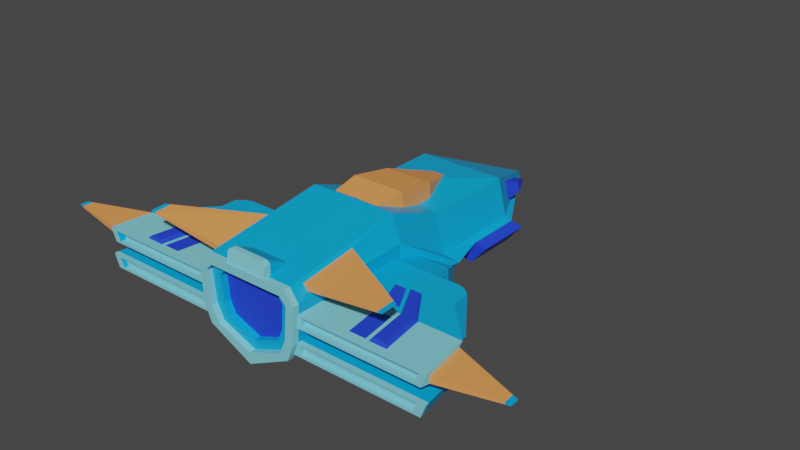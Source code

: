 # Source: Boss2.blend  (saved by Blender 2.81.16; exported with 4.5.12 LTS)
import bpy
from mathutils import Matrix  # noqa: F401  (used for matrix-valued properties, if any)

bpy.ops.wm.read_factory_settings(use_empty=True)
scene = bpy.context.scene
scene.name = 'Scene'

# ---- collections
col_collection = bpy.data.collections.new('Collection'); scene.collection.children.link(col_collection)

# ---- materials (node trees are filled in below, after node groups)
mat_material = bpy.data.materials.new('Material')
mat_material.alpha_threshold = 0.0
mat_material.line_color = (0.0, 0.0, 0.0, 1.0)
mat_material_001 = bpy.data.materials.new('Material.001')
mat_material_002 = bpy.data.materials.new('Material.002')
mat_material_003 = bpy.data.materials.new('Material.003')

# ---- material node trees
mat_material.use_nodes = True; mat_material.node_tree.nodes.clear()
_N = mat_material.node_tree.nodes; _L = mat_material.node_tree.links
n0 = _N.new('ShaderNodeOutputMaterial'); n0.name = 'Material Output'; n0.location = (300, 300)
n1 = _N.new('ShaderNodeBsdfPrincipled'); n1.name = 'Principled BSDF'; n1.location = (10, 300)
n1.distribution = 'GGX'
n1.subsurface_method = 'BURLEY'
n1.inputs[0].default_value = (0.001518, 0.4125, 0.8388, 1.0)
n1.inputs[2].default_value = 0.4
n1.inputs[3].default_value = 1.45
n1.inputs[27].default_value = (0.0, 0.0, 0.0, 1.0)
n1.inputs[28].default_value = 1.0
_L.new(n1.outputs[0], n0.inputs[0])
n0.is_active_output = True
mat_material_001.use_nodes = True; mat_material_001.node_tree.nodes.clear()
_N = mat_material_001.node_tree.nodes; _L = mat_material_001.node_tree.links
n0 = _N.new('ShaderNodeOutputMaterial'); n0.name = 'Material Output'; n0.location = (300, 300)
n1 = _N.new('ShaderNodeBsdfPrincipled'); n1.name = 'Principled BSDF'; n1.location = (10, 300)
n1.distribution = 'GGX'
n1.subsurface_method = 'BURLEY'
n1.inputs[0].default_value = (0.9473, 0.3467, 0.09531, 1.0)
n1.inputs[3].default_value = 1.45
n1.inputs[27].default_value = (0.0, 0.0, 0.0, 1.0)
n1.inputs[28].default_value = 1.0
_L.new(n1.outputs[0], n0.inputs[0])
n0.is_active_output = True
mat_material_002.use_nodes = True; mat_material_002.node_tree.nodes.clear()
_N = mat_material_002.node_tree.nodes; _L = mat_material_002.node_tree.links
n0 = _N.new('ShaderNodeOutputMaterial'); n0.name = 'Material Output'; n0.location = (300, 300)
n1 = _N.new('ShaderNodeBsdfPrincipled'); n1.name = 'Principled BSDF'; n1.location = (10, 300)
n1.distribution = 'GGX'
n1.subsurface_method = 'BURLEY'
n1.inputs[0].default_value = (0.2281, 0.6891, 0.8, 1.0)
n1.inputs[3].default_value = 1.45
n1.inputs[27].default_value = (0.0, 0.0, 0.0, 1.0)
n1.inputs[28].default_value = 1.0
_L.new(n1.outputs[0], n0.inputs[0])
n0.is_active_output = True
mat_material_003.use_nodes = True; mat_material_003.node_tree.nodes.clear()
_N = mat_material_003.node_tree.nodes; _L = mat_material_003.node_tree.links
n0 = _N.new('ShaderNodeOutputMaterial'); n0.name = 'Material Output'; n0.location = (300, 300)
n1 = _N.new('ShaderNodeBsdfPrincipled'); n1.name = 'Principled BSDF'; n1.location = (10, 300)
n1.distribution = 'GGX'
n1.subsurface_method = 'BURLEY'
n1.inputs[0].default_value = (0.01781, 0.05476, 0.8, 1.0)
n1.inputs[3].default_value = 1.45
n1.inputs[27].default_value = (0.0, 0.0, 0.0, 1.0)
n1.inputs[28].default_value = 1.0
_L.new(n1.outputs[0], n0.inputs[0])
n0.is_active_output = True

# ---- world
world_world = bpy.data.worlds.new('World'); scene.world = world_world
world_world.use_nodes = True; world_world.node_tree.nodes.clear()
_N = world_world.node_tree.nodes; _L = world_world.node_tree.links
n0 = _N.new('ShaderNodeOutputWorld'); n0.name = 'World Output'; n0.location = (300, 300)
n1 = _N.new('ShaderNodeBackground'); n1.name = 'Background'; n1.location = (10, 300)
n1.inputs[0].default_value = (0.05088, 0.05088, 0.05088, 1.0)
_L.new(n1.outputs[0], n0.inputs[0])
n0.is_active_output = True
world_world.color = (0.05088, 0.05088, 0.05088)
world_world.use_sun_shadow = False
world_world.sun_shadow_jitter_overblur = 0.0

# ---- meshes
me_cube = bpy.data.meshes.new('Cube')
me_cube.from_pydata([(0.4472, 1.032, 0.2123), (0.609, 1.032, -0.1885), (0.4472, 0.455, 0.2123), (0.609, 0.455, -0.1885), (0.01658, 2.033, -0.1939), (0.01658, 2.033, -0.2123), (0.4472, 0.06342, 0.2123), (0.721, 0.06342, -0.1885), (0.4472, -0.5236, 0.4374), (0.5116, -0.5236, -0.2123), (0.4472, -1.748, 0.2749), (0.5116, -1.748, -0.2123), (0.4472, 0.455, -0.378), (0.4472, 1.032, -0.378), (0.01658, 2.033, -0.378), (0.5592, 0.06342, -0.378), (0.4472, -0.5236, -0.378), (0.4472, -1.748, -0.378), (0.537, 1.032, -0.164), (0.537, 0.455, -0.164), (0.01658, 2.033, -0.1986), (0.537, 0.06342, -0.164), (0.537, -0.5236, 0.181), (0.537, -1.748, 0.1495), (0.537, -1.748, 0.1495), (0.5116, -1.748, -0.2123), (0.4472, -1.748, 0.2749), (0.4472, -1.748, -0.378), (0.537, -1.811, 0.1495), (0.5116, -1.811, -0.2123), (0.4472, -1.811, 0.2749), (0.4472, -1.811, -0.378), (0.4548, -1.811, 0.1271), (0.4245, -1.811, -0.1977), (0.3893, -1.811, 0.1953), (0.3576, -1.811, -0.3464), (0.4548, -1.749, 0.1271), (0.4245, -1.749, -0.1977), (0.3893, -1.749, 0.1953), (0.3576, -1.749, -0.3464), (0.0, 1.032, -0.2123), (0.0, 0.455, 0.2778), (0.0, 0.455, -0.2123), (0.0, 1.032, 0.2123), (-0.01658, 2.033, -0.1939), (-0.01658, 2.033, -0.2123), (0.0, 2.033, -0.1939), (0.0, 2.033, -0.2123), (0.0, 0.06342, -0.2123), (0.0, 0.06342, 0.2778), (0.0, -0.5236, -0.2123), (0.0, -0.5236, 0.44), (0.0, -1.748, -0.2123), (0.0, -1.748, 0.2745), (0.0, 0.455, -0.378), (0.0, 1.032, -0.378), (-0.01658, 2.033, -0.378), (0.0, 2.033, -0.378), (0.0, 0.06342, -0.378), (0.0, -0.5236, -0.378), (0.0, -1.748, -0.6004), (0.0, 1.032, 0.103), (0.0, 0.455, 0.1516), (-0.01658, 2.033, -0.1986), (0.0, 2.033, -0.1986), (0.0, 0.06342, 0.1516), (0.0, -0.5236, 0.2721), (0.0, -1.748, 0.1492), (0.0, -1.748, -0.6004), (0.0, -1.748, -0.2123), (0.0, -1.748, 0.2745), (0.0, -1.748, 0.1492), (0.0, -1.811, -0.6004), (0.0, -1.811, 0.2745), (0.0, -1.811, -0.4856), (0.0, -1.811, 0.1949), (0.0, -1.749, -0.4856), (-4.527e-10, -1.682, -0.1697), (0.0, -1.749, 0.1949), (-4.527e-10, -1.682, -0.3958), (-4.527e-10, -1.749, -0.3958), (0.3572, -1.749, 0.08544), (0.3334, -1.749, -0.1697), (0.3057, -1.749, 0.1389), (-4.527e-10, -1.749, 0.1387), (0.2808, -1.749, -0.2865), (0.3572, -1.682, 0.08544), (0.3334, -1.682, -0.1697), (0.3057, -1.682, 0.1389), (-4.527e-10, -1.682, 0.1387), (-4.527e-10, -1.682, 0.08524), (0.2808, -1.682, -0.2865), (0.2123, -1.722, 0.2498), (0.2123, -1.505, 0.2718), (0.0, -1.505, 0.2718), (0.0, -1.505, 0.2952), (0.0, -1.722, 0.2498), (0.0, -1.722, 0.4083), (0.2123, -1.801, 0.2498), (0.0, -1.801, 0.2498), (0.0, -1.772, 0.4083), (0.1641, -1.722, 0.4083), (0.2123, -1.722, 0.3593), (0.1717, -1.722, 0.4077), (0.179, -1.722, 0.4059), (0.186, -1.722, 0.403), (0.1925, -1.722, 0.3989), (0.1982, -1.722, 0.394), (0.2031, -1.722, 0.3881), (0.2071, -1.722, 0.3815), (0.21, -1.722, 0.3744), (0.2117, -1.722, 0.367), (0.1641, -1.505, 0.2952), (0.2123, -1.505, 0.2718), (0.1717, -1.505, 0.2949), (0.179, -1.505, 0.2941), (0.186, -1.505, 0.2927), (0.1925, -1.505, 0.2908), (0.1982, -1.505, 0.2884), (0.2031, -1.505, 0.2856), (0.2071, -1.505, 0.2824), (0.21, -1.505, 0.279), (0.2117, -1.505, 0.2754), (0.2123, -1.781, 0.3593), (0.1641, -1.772, 0.4083), (0.2117, -1.779, 0.367), (0.21, -1.778, 0.3745), (0.2071, -1.777, 0.3816), (0.2031, -1.776, 0.3881), (0.1982, -1.775, 0.394), (0.1925, -1.774, 0.399), (0.186, -1.773, 0.403), (0.179, -1.772, 0.4059), (0.1717, -1.772, 0.4077), (0.4688, -1.622, 0.2565), (0.4688, -1.054, 0.332), (0.5105, -1.054, 0.2129), (0.5105, -1.622, 0.1983), (1.313, -1.657, 0.3372), (1.313, -1.507, 0.3428), (1.306, -1.507, 0.3256), (1.306, -1.657, 0.3218), (0.3525, 1.278, 0.06576), (0.1334, 1.787, -0.1409), (0.3982, 1.278, -0.1257), (0.1334, 1.787, -0.1433), (0.3925, 1.441, 0.01555), (0.2749, 1.714, -0.09534), (0.417, 1.441, -0.08719), (0.2749, 1.714, -0.09664), (0.2123, -0.6787, 0.1818), (0.2123, -0.6787, 0.4035), (0.2789, -0.1859, 0.277), (0.2789, -0.1859, 0.4558), (-1.266e-08, -0.1859, 0.277), (-1.266e-08, -0.1859, 0.4558), (0.0, -0.6787, 0.1818), (0.0, -0.6787, 0.4035), (-1.266e-08, 0.2319, 0.3871), (0.2526, 0.2319, 0.3871), (0.2526, 0.2319, 0.2066), (-1.266e-08, 0.2319, 0.2066), (-1.266e-08, 0.69, 0.2503), (0.06128, 0.69, 0.2503), (0.06128, 0.69, 0.1897), (-1.266e-08, 0.69, 0.1897), (0.7345, 0.455, -0.2139), (0.7345, 1.032, -0.2139), (0.5727, 1.032, -0.4034), (0.5727, 0.455, -0.4034), (1.26, -1.655, 0.3146), (1.264, -1.655, 0.3325), (1.264, -1.481, 0.3422), (1.26, -1.481, 0.3191)], [(52, 69)], [(18, 0, 2, 19), (0, 43, 41, 2), (64, 46, 4, 20), (43, 0, 4, 46), (18, 1, 5, 20), (2, 41, 49, 6), (19, 2, 6, 21), (8, 51, 53, 10), (6, 49, 51, 8), (21, 6, 8, 22), (8, 10, 134, 135), (13, 1, 167, 168), (55, 13, 12, 54), (13, 55, 57, 14), (58, 15, 16, 59), (54, 12, 15, 58), (59, 16, 17, 60), (3, 7, 15, 12), (47, 5, 14, 57), (5, 1, 13, 14), (9, 11, 17, 16), (7, 9, 16, 15), (9, 22, 23, 11), (17, 11, 25, 27), (7, 21, 22), (3, 19, 21, 7), (0, 18, 144, 142), (47, 64, 20, 5), (1, 18, 19, 3), (26, 70, 73, 30), (68, 27, 31, 72), (24, 26, 30, 28), (60, 17, 27, 68), (10, 53, 70, 26), (11, 23, 24, 25), (23, 10, 26, 24), (72, 31, 35, 74), (28, 30, 34, 32), (25, 24, 28, 29), (27, 25, 29, 31), (35, 33, 37, 39), (30, 73, 75, 34), (29, 28, 32, 33), (31, 29, 33, 35), (37, 36, 81, 82), (32, 34, 38, 36), (74, 35, 39, 76), (34, 75, 78, 38), (33, 32, 36, 37), (53, 70, 71, 67), (61, 64, 46, 43), (62, 65, 48, 42), (64, 63, 44, 46), (50, 59, 58, 48), (42, 54, 55, 40), (65, 66, 50, 48), (40, 55, 57, 47), (48, 58, 54, 42), (47, 57, 56, 45), (51, 53, 67, 66), (49, 51, 66, 65), (47, 45, 63, 64), (41, 49, 65, 62), (40, 47, 64, 61), (36, 38, 83, 81), (38, 78, 84, 83), (80, 85, 91, 79), (82, 81, 86, 87), (81, 83, 88, 86), (76, 39, 85, 80), (39, 37, 82, 85), (87, 77, 79, 91), (86, 88, 89, 90), (87, 86, 90, 77), (85, 82, 87, 91), (83, 84, 89, 88), (98, 123, 125, 126, 127, 128, 129, 130, 131, 132, 133, 124, 100, 99), (101, 97, 100, 124), (94, 93, 92, 96), (93, 113, 102, 92), (94, 95, 112, 114, 115, 116, 117, 118, 119, 120, 121, 122, 113, 93), (92, 102, 123, 98), (96, 92, 98, 99), (97, 96, 99, 100), (112, 101, 103, 114), (114, 103, 104, 115), (115, 104, 105, 116), (116, 105, 106, 117), (117, 106, 107, 118), (118, 107, 108, 119), (119, 108, 109, 120), (120, 109, 110, 121), (121, 110, 111, 122), (122, 111, 102, 113), (101, 124, 133, 103), (103, 133, 132, 104), (104, 132, 131, 105), (105, 131, 130, 106), (106, 130, 129, 107), (107, 129, 128, 108), (108, 128, 127, 109), (109, 127, 126, 110), (110, 126, 125, 111), (111, 125, 123, 102), (112, 95, 97, 101), (171, 170, 141, 138), (10, 23, 137, 134), (22, 8, 135, 136), (23, 22, 136, 137), (140, 139, 138, 141), (172, 171, 138, 139), (170, 173, 140, 141), (173, 172, 139, 140), (9, 7, 22), (144, 145, 149, 148), (18, 20, 145, 144), (4, 0, 142, 143), (20, 4, 143, 145), (146, 148, 149, 147), (142, 144, 148, 146), (145, 143, 147, 149), (143, 142, 146, 147), (155, 153, 159, 158), (152, 153, 151, 150), (154, 152, 150, 156), (153, 155, 157, 151), (150, 151, 157, 156), (161, 158, 162, 165), (154, 155, 158, 161), (153, 152, 160, 159), (152, 154, 161, 160), (165, 162, 163, 164), (159, 160, 164, 163), (160, 161, 165, 164), (158, 159, 163, 162), (167, 166, 169, 168), (12, 13, 168, 169), (3, 12, 169, 166), (1, 3, 166, 167), (136, 135, 172, 173), (137, 136, 173, 170), (135, 134, 171, 172), (134, 137, 170, 171)])
me_cube.polygons.foreach_set('material_index', [0, 0, 0, 0, 0, 0, 0, 0, 0, 0, 0, 3, 0, 0, 0, 0, 0, 0, 0, 0, 0, 0, 0, 0, 0, 0, 0, 0, 0, 2, 2, 2, 0, 0, 0, 0, 2, 2, 2, 2, 2, 2, 2, 2, 0, 2, 2, 2, 2, 0, 0, 0, 0, 0, 0, 0, 0, 0, 0, 0, 0, 0, 0, 0, 0, 0, 0, 0, 0, 0, 0, 3, 3, 3, 0, 0, 2, 2, 0, 0, 0, 2, 0, 0, 0, 0, 0, 0, 0, 0, 0, 0, 0, 0, 2, 2, 2, 2, 2, 2, 2, 2, 2, 2, 0, 0, 0, 0, 0, 0, 0, 0, 0, 0, 3, 0, 0, 0, 3, 3, 0, 3, 1, 1, 1, 1, 1, 1, 1, 1, 1, 1, 1, 1, 1, 3, 3, 3, 3, 1, 1, 1, 1])
_uv = me_cube.uv_layers.new(name='UVMap')
_uv.uv.foreach_set('vector', [0.5606, 0.5, 0.625, 0.5, 0.625, 0.75, 0.5606, 0.75, 0.625, 0.5, 0.75, 0.5, 0.75, 0.75, 0.625, 0.75, 0.5606, 0.375, 0.625, 0.375, 0.625, 0.5, 0.5606, 0.5, 0.75, 0.5, 0.625, 0.5, 0.625, 0.5, 0.75, 0.5, 0.5606, 0.5, 0.375, 0.5, 0.375, 0.5, 0.5606, 0.5, 0.625, 0.75, 0.75, 0.75, 0.75, 0.75, 0.625, 0.75, 0.5606, 0.75, 0.625, 0.75, 0.625, 0.75, 0.5606, 0.75, 0.625, 0.75, 0.75, 0.75, 0.75, 0.75, 0.625, 0.75, 0.625, 0.75, 0.75, 0.75, 0.75, 0.75, 0.625, 0.75, 0.5606, 0.75, 0.625, 0.75, 0.625, 0.75, 0.5606, 0.75, 0.625, 0.75, 0.625, 0.75, 0.625, 0.75, 0.625, 0.75, 0.375, 0.5, 0.375, 0.5, 0.375, 0.5, 0.375, 0.5, 0.25, 0.5, 0.375, 0.5, 0.375, 0.75, 0.25, 0.75, 0.375, 0.5, 0.25, 0.5, 0.25, 0.5, 0.375, 0.5, 0.25, 0.75, 0.375, 0.75, 0.375, 0.75, 0.25, 0.75, 0.25, 0.75, 0.375, 0.75, 0.375, 0.75, 0.25, 0.75, 0.25, 0.75, 0.375, 0.75, 0.375, 0.75, 0.25, 0.75, 0.375, 0.75, 0.375, 0.75, 0.375, 0.75, 0.375, 0.75, 0.375, 0.375, 0.375, 0.5, 0.375, 0.5, 0.375, 0.375, 0.375, 0.5, 0.375, 0.5, 0.375, 0.5, 0.375, 0.5, 0.375, 0.75, 0.375, 0.75, 0.375, 0.75, 0.375, 0.75, 0.375, 0.75, 0.375, 0.75, 0.375, 0.75, 0.375, 0.75, 0.375, 0.75, 0.5606, 0.75, 0.5606, 0.75, 0.375, 0.75, 0.375, 0.75, 0.375, 0.75, 0.375, 0.75, 0.375, 0.75, 0.375, 0.75, 0.5606, 0.75, 0.5606, 0.75, 0.375, 0.75, 0.5606, 0.75, 0.5606, 0.75, 0.375, 0.75, 0.625, 0.5, 0.5606, 0.5, 0.5606, 0.5, 0.625, 0.5, 0.375, 0.375, 0.5606, 0.375, 0.5606, 0.5, 0.375, 0.5, 0.375, 0.5, 0.5606, 0.5, 0.5606, 0.75, 0.375, 0.75, 0.625, 0.75, 0.75, 0.75, 0.75, 0.75, 0.625, 0.75, 0.25, 0.75, 0.375, 0.75, 0.375, 0.75, 0.25, 0.75, 0.5606, 0.75, 0.625, 0.75, 0.625, 0.75, 0.5606, 0.75, 0.25, 0.75, 0.375, 0.75, 0.375, 0.75, 0.25, 0.75, 0.625, 0.75, 0.75, 0.75, 0.75, 0.75, 0.625, 0.75, 0.375, 0.75, 0.5606, 0.75, 0.5606, 0.75, 0.375, 0.75, 0.5606, 0.75, 0.625, 0.75, 0.625, 0.75, 0.5606, 0.75, 0.25, 0.75, 0.375, 0.75, 0.375, 0.75, 0.25, 0.75, 0.5606, 0.75, 0.625, 0.75, 0.625, 0.75, 0.5606, 0.75, 0.375, 0.75, 0.5606, 0.75, 0.5606, 0.75, 0.375, 0.75, 0.375, 0.75, 0.375, 0.75, 0.375, 0.75, 0.375, 0.75, 0.375, 0.75, 0.375, 0.75, 0.375, 0.75, 0.375, 0.75, 0.625, 0.75, 0.75, 0.75, 0.75, 0.75, 0.625, 0.75, 0.375, 0.75, 0.5606, 0.75, 0.5606, 0.75, 0.375, 0.75, 0.375, 0.75, 0.375, 0.75, 0.375, 0.75, 0.375, 0.75, 0.375, 0.75, 0.5606, 0.75, 0.5606, 0.75, 0.375, 0.75, 0.5606, 0.75, 0.625, 0.75, 0.625, 0.75, 0.5606, 0.75, 0.25, 0.75, 0.375, 0.75, 0.375, 0.75, 0.25, 0.75, 0.625, 0.75, 0.75, 0.75, 0.75, 0.75, 0.625, 0.75, 0.375, 0.75, 0.5606, 0.75, 0.5606, 0.75, 0.375, 0.75, 0.0, 0.0, 0.0, 0.0, 0.0, 0.0, 0.0, 0.0, 0.0, 0.0, 0.0, 0.0, 0.0, 0.0, 0.0, 0.0, 0.0, 0.0, 0.0, 0.0, 0.0, 0.0, 0.0, 0.0, 0.5606, 0.375, 0.5606, 0.5, 0.625, 0.5, 0.625, 0.375, 0.0, 0.0, 0.0, 0.0, 0.0, 0.0, 0.0, 0.0, 0.0, 0.0, 0.0, 0.0, 0.0, 0.0, 0.0, 0.0, 0.0, 0.0, 0.0, 0.0, 0.0, 0.0, 0.0, 0.0, 0.0, 0.0, 0.0, 0.0, 0.0, 0.0, 0.0, 0.0, 0.0, 0.0, 0.0, 0.0, 0.0, 0.0, 0.0, 0.0, 0.375, 0.375, 0.375, 0.375, 0.375, 0.5, 0.375, 0.5, 0.0, 0.0, 0.0, 0.0, 0.0, 0.0, 0.0, 0.0, 0.0, 0.0, 0.0, 0.0, 0.0, 0.0, 0.0, 0.0, 0.375, 0.375, 0.375, 0.5, 0.5606, 0.5, 0.5606, 0.375, 0.0, 0.0, 0.0, 0.0, 0.0, 0.0, 0.0, 0.0, 0.0, 0.0, 0.0, 0.0, 0.0, 0.0, 0.0, 0.0, 0.5606, 0.75, 0.625, 0.75, 0.625, 0.75, 0.5606, 0.75, 0.625, 0.75, 0.75, 0.75, 0.75, 0.75, 0.625, 0.75, 0.25, 0.75, 0.375, 0.75, 0.375, 0.75, 0.25, 0.75, 0.375, 0.75, 0.5606, 0.75, 0.5606, 0.75, 0.375, 0.75, 0.5606, 0.75, 0.625, 0.75, 0.625, 0.75, 0.5606, 0.75, 0.25, 0.75, 0.375, 0.75, 0.375, 0.75, 0.25, 0.75, 0.375, 0.75, 0.375, 0.75, 0.375, 0.75, 0.375, 0.75, 0.375, 0.75, 0.375, 0.875, 0.375, 0.875, 0.375, 0.75, 0.5606, 0.75, 0.625, 0.75, 0.625, 0.875, 0.5606, 0.875, 0.375, 0.75, 0.5606, 0.75, 0.5606, 0.875, 0.375, 0.875, 0.375, 0.75, 0.375, 0.75, 0.375, 0.75, 0.375, 0.75, 0.625, 0.75, 0.75, 0.75, 0.75, 0.75, 0.625, 0.75, 0.375, 0.75, 0.5478, 0.75, 0.5598, 0.7501, 0.5716, 0.7505, 0.5828, 0.751, 0.5932, 0.7518, 0.6175, 0.7528, 0.6279, 0.7539, 0.6325, 0.7552, 0.6368, 0.7565, 0.6406, 0.758, 0.625, 0.7784, 0.625, 0.875, 0.375, 0.875, 0.6534, 0.75, 0.75, 0.75, 0.75, 0.75, 0.6534, 0.75, 0.25, 0.5, 0.375, 0.5, 0.375, 0.75, 0.25, 0.75, 0.375, 0.5, 0.375, 0.5, 0.5477, 0.75, 0.375, 0.75, 0.375, 0.375, 0.625, 0.375, 0.625, 0.4716, 0.6399, 0.492, 0.634, 0.4934, 0.6262, 0.4946, 0.6169, 0.4957, 0.6006, 0.4972, 0.5219, 0.4982, 0.4885, 0.499, 0.4523, 0.4995, 0.4141, 0.4999, 0.375, 0.5, 0.375, 0.5, 0.375, 0.75, 0.5477, 0.75, 0.5478, 0.75, 0.375, 0.75, 0.25, 0.75, 0.375, 0.75, 0.375, 0.75, 0.25, 0.75, 0.0, 0.0, 0.0, 0.0, 0.0, 0.0, 0.0, 0.0, 0.6534, 0.5, 0.6534, 0.75, 0.6489, 0.75, 0.6399, 0.492, 0.6399, 0.492, 0.6489, 0.75, 0.6446, 0.7498, 0.634, 0.4934, 0.634, 0.4934, 0.6446, 0.7498, 0.6405, 0.7496, 0.6262, 0.4946, 0.6262, 0.4946, 0.6405, 0.7496, 0.6367, 0.7493, 0.6169, 0.4957, 0.6169, 0.4957, 0.6367, 0.7493, 0.625, 0.7489, 0.6006, 0.4972, 0.6006, 0.4972, 0.625, 0.7489, 0.5931, 0.75, 0.5219, 0.4982, 0.5219, 0.4982, 0.5931, 0.75, 0.5828, 0.75, 0.4885, 0.499, 0.4885, 0.499, 0.5828, 0.75, 0.5716, 0.75, 0.4523, 0.4995, 0.4523, 0.4995, 0.5716, 0.75, 0.5598, 0.75, 0.4141, 0.4999, 0.4141, 0.4999, 0.5598, 0.75, 0.5477, 0.75, 0.375, 0.5, 0.6534, 0.75, 0.6534, 0.75, 0.6406, 0.758, 0.6489, 0.75, 0.6489, 0.75, 0.6406, 0.758, 0.6368, 0.7565, 0.6446, 0.7498, 0.6446, 0.7498, 0.6368, 0.7565, 0.6325, 0.7552, 0.6405, 0.7496, 0.6405, 0.7496, 0.6325, 0.7552, 0.6279, 0.7539, 0.6367, 0.7493, 0.6367, 0.7493, 0.6279, 0.7539, 0.6175, 0.7528, 0.625, 0.7489, 0.625, 0.7489, 0.6175, 0.7528, 0.5932, 0.7518, 0.5931, 0.75, 0.5931, 0.75, 0.5932, 0.7518, 0.5828, 0.751, 0.5828, 0.75, 0.5828, 0.75, 0.5828, 0.751, 0.5716, 0.7505, 0.5716, 0.75, 0.5716, 0.75, 0.5716, 0.7505, 0.5598, 0.7501, 0.5598, 0.75, 0.5598, 0.75, 0.5598, 0.7501, 0.5478, 0.75, 0.5477, 0.75, 0.6534, 0.5, 0.75, 0.5, 0.75, 0.75, 0.6534, 0.75, 0.625, 0.75, 0.5606, 0.75, 0.5606, 0.75, 0.625, 0.75, 0.625, 0.75, 0.5606, 0.75, 0.5606, 0.75, 0.625, 0.75, 0.5606, 0.75, 0.625, 0.75, 0.625, 0.75, 0.5606, 0.75, 0.5606, 0.75, 0.5606, 0.75, 0.5606, 0.75, 0.5606, 0.75, 0.5606, 0.75, 0.625, 0.75, 0.625, 0.75, 0.5606, 0.75, 0.625, 0.75, 0.625, 0.75, 0.625, 0.75, 0.625, 0.75, 0.5606, 0.75, 0.5606, 0.75, 0.5606, 0.75, 0.5606, 0.75, 0.5606, 0.75, 0.625, 0.75, 0.625, 0.75, 0.5606, 0.75, 0.375, 0.75, 0.375, 0.75, 0.5606, 0.75, 0.5606, 0.5, 0.5606, 0.5, 0.5606, 0.5, 0.5606, 0.5, 0.5606, 0.5, 0.5606, 0.5, 0.5606, 0.5, 0.5606, 0.5, 0.625, 0.5, 0.625, 0.5, 0.625, 0.5, 0.625, 0.5, 0.5606, 0.5, 0.625, 0.5, 0.625, 0.5, 0.5606, 0.5, 0.625, 0.5, 0.5606, 0.5, 0.5606, 0.5, 0.625, 0.5, 0.625, 0.5, 0.5606, 0.5, 0.5606, 0.5, 0.625, 0.5, 0.5606, 0.5, 0.625, 0.5, 0.625, 0.5, 0.5606, 0.5, 0.625, 0.5, 0.625, 0.5, 0.625, 0.5, 0.625, 0.5, 0.75, 0.5, 0.625, 0.5, 0.625, 0.5, 0.75, 0.5, 0.375, 0.5, 0.625, 0.5, 0.625, 0.75, 0.375, 0.75, 0.25, 0.5, 0.375, 0.5, 0.375, 0.75, 0.25, 0.75, 0.625, 0.5, 0.75, 0.5, 0.75, 0.75, 0.625, 0.75, 0.375, 0.75, 0.625, 0.75, 0.625, 0.875, 0.375, 0.875, 0.0, 0.0, 0.0, 0.0, 0.0, 0.0, 0.0, 0.0, 0.0, 0.0, 0.0, 0.0, 0.0, 0.0, 0.0, 0.0, 0.625, 0.5, 0.375, 0.5, 0.375, 0.5, 0.625, 0.5, 0.375, 0.5, 0.25, 0.5, 0.25, 0.5, 0.375, 0.5, 0.375, 0.375, 0.625, 0.375, 0.625, 0.5, 0.375, 0.5, 0.625, 0.5, 0.375, 0.5, 0.375, 0.5, 0.625, 0.5, 0.375, 0.5, 0.25, 0.5, 0.25, 0.5, 0.375, 0.5, 0.75, 0.5, 0.625, 0.5, 0.625, 0.5, 0.75, 0.5, 0.375, 0.5, 0.375, 0.75, 0.375, 0.75, 0.375, 0.5, 0.375, 0.75, 0.375, 0.5, 0.375, 0.5, 0.375, 0.75, 0.375, 0.75, 0.375, 0.75, 0.375, 0.75, 0.375, 0.75, 0.375, 0.5, 0.375, 0.75, 0.375, 0.75, 0.375, 0.5, 0.5606, 0.75, 0.625, 0.75, 0.625, 0.75, 0.5606, 0.75, 0.5606, 0.75, 0.5606, 0.75, 0.5606, 0.75, 0.5606, 0.75, 0.625, 0.75, 0.625, 0.75, 0.625, 0.75, 0.625, 0.75, 0.625, 0.75, 0.5606, 0.75, 0.5606, 0.75, 0.625, 0.75])
me_cube.materials.append(mat_material)
me_cube.materials.append(mat_material_001)
me_cube.materials.append(mat_material_002)
me_cube.materials.append(mat_material_003)
me_cube.use_remesh_preserve_volume = False
me_cube.use_remesh_preserve_attributes = False
me_cube.use_mirror_vertex_groups = False
me_cube.update()
me_cube_001 = bpy.data.meshes.new('Cube.001')
me_cube_001.from_pydata([(0.3969, -0.5895, -0.3399), (0.3969, -0.5895, 0.05578), (0.5841, -0.1205, -0.2941), (0.5841, -0.1205, -0.1315), (0.9174, -0.5895, -0.3399), (0.9174, -0.5895, 0.05578), (0.8008, -0.1205, -0.2941), (0.8008, -0.1205, -0.1315), (0.3969, -0.8445, -0.3399), (0.3969, -0.8445, 0.05578), (0.9174, -0.8445, 0.05578), (0.9174, -0.8445, -0.3399), (0.4927, -0.3496, -0.3297), (0.4927, -0.3496, 0.002254), (0.915, -0.3496, -0.3297), (0.915, -0.3496, 0.002254), (1.286, -0.6166, 0.05578), (1.286, -0.6166, -0.3399), (1.351, -0.8445, 0.05578), (1.351, -0.8445, -0.3399), (0.9174, -0.5895, -0.07613), (0.9174, -0.5895, -0.208), (0.5704, -0.5895, -0.3399), (0.7439, -0.5895, -0.3399), (0.7439, -0.5895, 0.05578), (0.5704, -0.5895, 0.05578), (0.3969, -0.8445, -0.208), (0.3969, -0.8445, -0.07613), (0.9174, -0.8445, -0.07613), (0.9174, -0.8445, -0.208), (0.5704, -0.8445, -0.3399), (0.7439, -0.8445, -0.3399), (0.7439, -0.8445, 0.05578), (0.5704, -0.8445, 0.05578), (0.3969, -0.7595, -0.3399), (0.3969, -0.6745, -0.3399), (0.3969, -0.6745, 0.05578), (0.3969, -0.7595, 0.05578), (0.9174, -0.7595, 0.05578), (0.9174, -0.6745, 0.05578), (1.286, -0.6166, -0.07613), (1.286, -0.6166, -0.208), (1.351, -0.8445, -0.07613), (1.351, -0.8445, -0.208), (1.351, -0.6745, -0.3399), (1.351, -0.7595, -0.3399), (1.351, -0.7595, 0.05578), (1.351, -0.6745, 0.05578), (1.062, -0.8445, 0.05578), (1.206, -0.8445, 0.05578), (1.206, -0.5895, 0.05578), (1.062, -0.5895, 0.05578), (1.062, -0.8445, -0.3399), (1.206, -0.8445, -0.3399), (1.206, -0.5895, -0.3399), (1.062, -0.5895, -0.3399), (1.062, -0.5895, -0.208), (1.206, -0.5895, -0.208), (1.062, -0.5895, -0.07613), (1.206, -0.5895, -0.07613), (1.062, -0.8445, -0.07613), (1.206, -0.8445, -0.07613), (1.062, -0.8445, -0.208), (1.206, -0.8445, -0.208), (1.351, -0.6745, -0.208), (1.351, -0.7595, -0.208), (1.351, -0.6745, -0.07613), (1.351, -0.7595, -0.07613), (1.062, -0.6745, 0.05578), (1.206, -0.6745, 0.05578), (1.062, -0.7595, 0.05578), (1.206, -0.7595, 0.05578), (0.7439, -0.6745, 0.05578), (0.7439, -0.7595, 0.05578), (0.5704, -0.6745, 0.05578), (0.5704, -0.7595, 0.05578), (0.7439, -0.8445, -0.208), (0.5704, -0.8445, -0.208), (0.7439, -0.8445, -0.07613), (0.5704, -0.8445, -0.07613), (0.4099, -1.234, -0.07613), (0.4099, -1.234, 0.05578), (1.129, -1.234, -0.208), (1.129, -1.234, -0.3399), (0.8891, -1.234, -0.3399), (0.6495, -1.234, 0.05578), (1.727, -1.234, -0.208), (1.675, -1.234, -0.3399), (1.528, -1.234, 0.05578), (1.727, -1.234, 0.05578), (1.528, -1.234, -0.3399), (0.4099, -1.234, -0.3399), (0.4099, -1.234, -0.208), (1.129, -1.234, 0.05578), (1.129, -1.234, -0.07613), (0.6495, -1.234, -0.3399), (0.8891, -1.234, 0.05578), (1.675, -1.234, -0.07613), (1.328, -1.234, 0.05578), (1.328, -1.234, -0.3399), (1.528, -1.234, -0.07613), (1.328, -1.234, -0.07613), (1.528, -1.234, -0.208), (1.328, -1.234, -0.208), (0.6495, -1.234, -0.208), (0.8891, -1.234, -0.208), (0.6495, -1.234, -0.07613), (0.8891, -1.234, -0.07613), (0.4803, -1.753, -0.07613), (0.4803, -1.753, 0.05578), (1.199, -1.753, -0.208), (1.199, -1.753, -0.3399), (0.9595, -1.753, -0.3399), (0.7199, -1.753, 0.05578), (1.797, -1.753, -0.208), (1.746, -1.753, -0.3399), (1.598, -1.753, 0.05578), (1.797, -1.753, 0.05578), (1.598, -1.753, -0.3399), (0.4456, -1.753, -0.3399), (0.4456, -1.753, -0.208), (1.199, -1.753, 0.05578), (1.199, -1.753, -0.07613), (0.7199, -1.753, -0.3399), (0.9595, -1.753, 0.05578), (1.746, -1.753, -0.07613), (1.399, -1.753, 0.05578), (1.399, -1.753, -0.3399), (1.598, -1.753, -0.07613), (1.399, -1.753, -0.07613), (1.598, -1.753, -0.208), (1.399, -1.753, -0.208), (0.7199, -1.753, -0.208), (0.9595, -1.753, -0.208), (0.7199, -1.753, -0.07613), (0.9595, -1.753, -0.07613), (0.9156, -0.4083, -0.05336), (0.9171, -0.5601, -0.01947), (0.9171, -0.5601, -0.1865), (0.9171, -0.5601, -0.27), (0.9156, -0.4083, -0.2635), (0.9171, -0.5601, -0.103), (0.9596, -0.449, -0.09236), (0.9605, -0.5391, -0.07225), (0.9605, -0.5391, -0.1714), (0.9605, -0.5391, -0.2209), (0.9596, -0.449, -0.2171), (0.9605, -0.5391, -0.1218), (1.733, -1.28, 0.02368), (1.733, -1.28, -0.04402), (1.791, -1.707, -0.04402), (1.791, -1.707, 0.02368), (2.435, -1.544, 0.03054), (2.435, -1.544, 0.01235), (2.436, -1.62, 0.01235), (2.436, -1.62, 0.03054), (2.385, -1.627, 0.03001), (2.38, -1.524, 0.03001), (2.38, -1.524, 0.007964), (2.385, -1.627, 0.007964), (0.5552, -1.753, -0.05555), (0.5552, -1.753, 0.03521), (0.7684, -1.753, 0.03521), (1.55, -1.753, 0.03521), (1.727, -1.753, 0.03521), (1.195, -1.753, 0.03521), (1.195, -1.753, -0.05555), (0.9816, -1.753, 0.03521), (1.681, -1.753, -0.05555), (1.372, -1.753, 0.03521), (1.55, -1.753, -0.05555), (1.372, -1.753, -0.05555), (0.7684, -1.753, -0.05555), (0.9816, -1.753, -0.05555), (0.5552, -1.692, -0.05555), (0.5552, -1.692, 0.03521), (0.7684, -1.692, 0.03521), (1.55, -1.692, 0.03521), (1.727, -1.692, 0.03521), (1.195, -1.692, 0.03521), (1.195, -1.692, -0.05555), (0.9816, -1.692, 0.03521), (1.681, -1.692, -0.05555), (1.372, -1.692, 0.03521), (1.55, -1.692, -0.05555), (1.372, -1.692, -0.05555), (0.7684, -1.692, -0.05555), (0.9816, -1.692, -0.05555), (1.194, -1.753, -0.2302), (1.194, -1.753, -0.3178), (0.9846, -1.753, -0.3178), (1.715, -1.753, -0.2302), (1.67, -1.753, -0.3178), (1.541, -1.753, -0.3178), (0.5365, -1.753, -0.3178), (0.5365, -1.753, -0.2302), (0.7757, -1.753, -0.3178), (1.367, -1.753, -0.3178), (1.541, -1.753, -0.2302), (1.367, -1.753, -0.2302), (0.7757, -1.753, -0.2302), (0.9846, -1.753, -0.2302), (1.194, -1.712, -0.2302), (1.194, -1.712, -0.3178), (0.9846, -1.712, -0.3178), (1.715, -1.712, -0.2302), (1.67, -1.712, -0.3178), (1.541, -1.712, -0.3178), (0.5365, -1.712, -0.3178), (0.5365, -1.712, -0.2302), (0.7757, -1.712, -0.3178), (1.367, -1.712, -0.3178), (1.541, -1.712, -0.2302), (1.367, -1.712, -0.2302), (0.7757, -1.712, -0.2302), (0.9846, -1.712, -0.2302), (0.9562, -0.9105, 0.05578), (1.079, -0.9105, 0.05578), (1.364, -1.681, 0.05578), (1.304, -1.241, 0.05578), (1.135, -1.241, 0.05578), (1.195, -1.681, 0.05578), (0.9595, -1.753, 0.05578), (1.199, -1.753, 0.05578), (0.8891, -1.234, 0.05578), (1.129, -1.234, 0.05578), (0.7439, -0.8445, 0.05578), (0.9174, -0.8445, 0.05578), (0.9562, -0.9105, 0.0519), (1.016, -0.9463, 0.0877), (0.9643, -0.9153, 0.0698), (0.9863, -0.9284, 0.0829), (1.06, -0.9463, 0.0877), (1.079, -0.9105, 0.0519), (1.069, -0.9284, 0.0829), (1.076, -0.9153, 0.0698), (1.323, -1.645, 0.0877), (1.364, -1.681, 0.0519), (1.344, -1.663, 0.0829), (1.359, -1.676, 0.0698), (1.304, -1.241, 0.0519), (1.237, -1.205, 0.0877), (1.273, -1.277, 0.0877), (1.288, -1.226, 0.0694), (1.301, -1.252, 0.06944), (1.29, -1.24, 0.07753), (1.254, -1.233, 0.0877), (1.263, -1.213, 0.08244), (1.275, -1.234, 0.08354), (1.289, -1.265, 0.08241), (1.267, -1.259, 0.0877), (1.283, -1.25, 0.08348), (1.157, -1.205, 0.0877), (1.135, -1.241, 0.0519), (1.176, -1.277, 0.0877), (1.144, -1.22, 0.0824), (1.164, -1.224, 0.0877), (1.15, -1.233, 0.08349), (1.142, -1.253, 0.06942), (1.137, -1.232, 0.06945), (1.143, -1.242, 0.07755), (1.171, -1.25, 0.0877), (1.157, -1.266, 0.08242), (1.154, -1.248, 0.08352), (1.195, -1.681, 0.0519), (1.226, -1.645, 0.0877), (1.199, -1.676, 0.0698), (1.211, -1.663, 0.0829), (1.152, -1.674, 0.05578), (0.9854, -1.674, 0.05578), (1.103, -1.314, 0.05578), (0.9366, -1.314, 0.05578), (0.8028, -0.9098, 0.05578), (0.8994, -1.169, 0.05578), (1.059, -1.169, 0.05578), (0.9182, -0.9098, 0.05578), (0.7143, -1.712, -0.3399), (0.9539, -1.712, -0.3399), (0.4427, -1.712, -0.208), (0.7143, -1.712, -0.208), (1.194, -1.712, -0.3399), (0.9539, -1.712, -0.208), (1.194, -1.712, -0.208), (1.393, -1.712, -0.3399), (1.592, -1.712, -0.3399), (1.792, -1.712, -0.208), (1.74, -1.712, -0.3399), (0.4427, -1.712, -0.3399), (1.592, -1.712, -0.208), (1.393, -1.712, -0.208)], [], [(12, 13, 3, 2), (2, 3, 7, 6), (15, 5, 137, 136), (12, 14, 4, 23, 22, 0), (15, 13, 1, 25, 24, 5), (42, 18, 89, 97), (75, 37, 9, 33), (71, 49, 18, 46), (26, 34, 8), (7, 3, 13, 15), (2, 6, 14, 12), (6, 7, 15, 14), (0, 1, 13, 12), (18, 49, 88, 89), (59, 50, 16, 40), (54, 17, 44, 45, 19, 53, 52, 11, 31, 30, 8, 34, 35, 0, 22, 23, 4, 55), (54, 57, 41, 17), (57, 59, 40, 41), (4, 21, 56, 55), (55, 56, 57, 54), (21, 20, 58, 56), (56, 58, 59, 57), (20, 5, 51, 58), (58, 51, 50, 59), (60, 61, 100, 101), (8, 30, 95, 91), (28, 60, 101, 94), (61, 42, 97, 100), (52, 53, 90, 99), (63, 43, 42, 61, 60, 28, 78, 79, 27, 26, 77, 76, 29, 62), (64, 44, 17, 41), (37, 34, 26, 27), (37, 27, 9), (1, 0, 35, 36), (36, 35, 34, 37), (50, 69, 47, 16), (69, 71, 46, 47), (5, 39, 68, 51), (51, 68, 69, 50), (39, 38, 70, 68), (68, 70, 71, 69), (38, 10, 48, 70), (70, 48, 49, 71), (38, 73, 32, 10), (73, 75, 33, 32), (5, 24, 72, 39), (39, 72, 73, 38), (24, 25, 74, 72), (72, 74, 75, 73), (25, 1, 36, 74), (74, 36, 37, 75), (19, 43, 86, 87), (47, 66, 40, 16), (11, 52, 99, 83), (26, 8, 91, 92), (33, 9, 81, 85), (79, 78, 107, 106), (85, 81, 109, 113), (280, 283, 127, 111), (282, 281, 133, 110), (277, 280, 111, 112), (88, 98, 126, 116), (279, 278, 120, 132), (10, 93, 220, 216), (81, 80, 108, 109), (89, 117, 151, 148), (96, 85, 113, 124), (96, 124, 222, 224), (276, 277, 112, 123), (30, 31, 84, 95), (43, 63, 102, 86), (32, 96, 224, 226), (62, 29, 82, 103), (53, 19, 87, 90), (32, 33, 85, 96), (63, 62, 103, 102), (77, 26, 92, 104), (29, 76, 105, 82), (121, 126, 218, 221), (76, 77, 104, 105), (9, 27, 80, 81), (49, 48, 98, 88), (27, 79, 106, 80), (78, 28, 94, 107), (31, 11, 83, 84), (113, 109, 161, 162), (111, 127, 197, 189), (135, 122, 166, 173), (108, 134, 172, 160), (116, 126, 169, 163), (130, 131, 199, 198), (133, 132, 200, 201), (131, 110, 188, 199), (120, 119, 194, 195), (110, 133, 201, 188), (109, 108, 160, 161), (126, 121, 165, 169), (281, 279, 132, 133), (283, 284, 118, 127), (286, 285, 114, 115), (80, 106, 134, 108), (100, 97, 125, 128), (89, 88, 116, 117), (107, 94, 122, 135), (94, 101, 129, 122), (284, 286, 115, 118), (106, 107, 135, 134), (101, 100, 128, 129), (278, 287, 119, 120), (285, 288, 130, 114), (289, 282, 110, 131), (287, 276, 123, 119), (288, 289, 131, 130), (141, 138, 144, 147), (20, 21, 138, 141), (14, 15, 136, 140), (4, 14, 140, 139), (21, 4, 139, 138), (5, 20, 141, 137), (146, 142, 143, 147, 144, 145), (140, 136, 142, 146), (138, 139, 145, 144), (137, 141, 147, 143), (139, 140, 146, 145), (136, 137, 143, 142), (64, 66, 67, 42, 43, 65), (157, 156, 155, 152), (97, 89, 148, 149), (125, 97, 149, 150), (117, 125, 150, 151), (153, 152, 155, 154), (158, 157, 152, 153), (156, 159, 154, 155), (159, 158, 153, 154), (150, 149, 158, 159), (151, 150, 159, 156), (149, 148, 157, 158), (148, 151, 156, 157), (46, 18, 42, 67, 66, 47), (41, 40, 66, 64), (65, 43, 19, 45, 44, 64), (169, 165, 179, 183), (160, 172, 186, 174), (168, 164, 178, 182), (167, 162, 176, 181), (165, 167, 181, 179), (171, 170, 184, 185), (128, 125, 168, 170), (134, 135, 173, 172), (121, 124, 167, 165), (122, 129, 171, 166), (124, 113, 162, 167), (117, 116, 163, 164), (129, 128, 170, 171), (125, 117, 164, 168), (186, 176, 175, 174), (177, 184, 182, 178), (179, 180, 185, 183), (183, 185, 184, 177), (180, 179, 181, 187), (187, 181, 176, 186), (161, 160, 174, 175), (173, 166, 180, 187), (163, 169, 183, 177), (162, 161, 175, 176), (172, 173, 187, 186), (170, 168, 182, 184), (164, 163, 177, 178), (166, 171, 185, 180), (201, 200, 214, 215), (190, 189, 203, 204), (197, 193, 207, 211), (188, 201, 215, 202), (189, 197, 211, 203), (200, 195, 209, 214), (119, 123, 196, 194), (112, 111, 189, 190), (127, 118, 193, 197), (123, 112, 190, 196), (115, 114, 191, 192), (132, 120, 195, 200), (118, 115, 192, 193), (114, 130, 198, 191), (212, 207, 206, 205), (202, 203, 211, 213), (213, 211, 207, 212), (210, 214, 209, 208), (203, 202, 215, 204), (204, 215, 214, 210), (191, 198, 212, 205), (192, 191, 205, 206), (199, 188, 202, 213), (193, 192, 206, 207), (198, 199, 213, 212), (195, 194, 208, 209), (194, 196, 210, 208), (196, 190, 204, 210), (219, 217, 233, 240), (220, 221, 264, 253), (48, 10, 216, 217), (126, 98, 219, 218), (93, 121, 221, 220), (98, 48, 217, 219), (221, 218, 237, 264), (216, 220, 253, 228), (232, 229, 252, 241), (218, 219, 240, 237), (224, 222, 269, 271), (242, 254, 265, 236), (240, 243, 245, 244), (243, 247, 248, 245), (241, 246, 248, 247), (246, 250, 251, 248), (242, 249, 251, 250), (249, 244, 245, 251), (245, 248, 251), (252, 255, 257, 256), (255, 259, 260, 257), (253, 258, 260, 259), (258, 262, 263, 260), (254, 261, 263, 262), (261, 256, 257, 263), (257, 260, 263), (229, 232, 234, 231), (231, 234, 235, 230), (230, 235, 233, 228), (237, 240, 244, 239), (239, 244, 249, 238), (238, 249, 242, 236), (254, 242, 250, 261), (261, 250, 246, 256), (256, 246, 241, 252), (265, 254, 262, 267), (267, 262, 258, 266), (266, 258, 253, 264), (252, 229, 231, 255), (255, 231, 230, 259), (259, 230, 228, 253), (240, 233, 235, 243), (243, 235, 234, 247), (247, 234, 232, 241), (264, 237, 239, 266), (266, 239, 238, 267), (267, 238, 236, 265), (217, 216, 228, 233), (225, 227, 275, 274), (10, 32, 226, 227), (93, 10, 227, 225), (124, 121, 223, 222), (121, 93, 225, 223), (270, 271, 269, 268), (223, 225, 270, 268), (222, 223, 268, 269), (225, 224, 271, 270), (275, 272, 273, 274), (226, 224, 273, 272), (227, 226, 272, 275), (224, 225, 274, 273), (102, 103, 289, 288), (91, 95, 276, 287), (103, 82, 282, 289), (86, 102, 288, 285), (92, 91, 287, 278), (90, 87, 286, 284), (87, 86, 285, 286), (99, 90, 284, 283), (105, 104, 279, 281), (95, 84, 277, 276), (104, 92, 278, 279), (84, 83, 280, 277), (82, 105, 281, 282), (83, 99, 283, 280)])
me_cube_001.polygons.foreach_set('material_index', [0, 0, 0, 0, 0, 0, 0, 0, 0, 0, 0, 0, 0, 0, 0, 0, 0, 0, 0, 0, 0, 0, 0, 0, 0, 0, 0, 0, 0, 0, 0, 0, 0, 0, 0, 0, 0, 0, 0, 0, 0, 0, 0, 0, 0, 0, 0, 0, 0, 0, 0, 0, 0, 0, 0, 0, 0, 2, 2, 2, 2, 2, 2, 0, 0, 2, 2, 0, 2, 0, 0, 0, 0, 0, 0, 0, 0, 0, 2, 0, 0, 0, 0, 0, 0, 2, 2, 2, 2, 2, 2, 2, 2, 2, 2, 2, 2, 2, 2, 2, 2, 2, 2, 2, 2, 2, 2, 2, 0, 2, 2, 2, 2, 3, 0, 0, 0, 0, 0, 3, 3, 3, 3, 3, 3, 0, 0, 2, 2, 2, 0, 0, 0, 0, 1, 1, 1, 1, 0, 0, 0, 0, 2, 0, 0, 0, 2, 2, 2, 2, 2, 2, 2, 2, 2, 2, 2, 2, 2, 2, 2, 2, 2, 0, 0, 2, 2, 0, 2, 0, 2, 2, 0, 2, 0, 2, 2, 2, 2, 2, 2, 2, 2, 2, 2, 2, 2, 2, 2, 0, 0, 0, 2, 0, 2, 2, 2, 0, 0, 0, 2, 0, 0, 0, 0, 3, 0, 2, 3, 3, 3, 3, 3, 3, 3, 3, 3, 3, 3, 3, 3, 3, 3, 3, 3, 3, 3, 3, 3, 3, 3, 3, 3, 3, 3, 3, 3, 3, 3, 3, 3, 3, 3, 3, 0, 0, 0, 0, 0, 0, 3, 2, 2, 2, 3, 0, 0, 0, 0, 0, 0, 0, 0, 0, 0, 0, 0, 0, 0, 0, 0, 0])
_uv = me_cube_001.uv_layers.new(name='UVMap')
_uv.uv.foreach_set('vector', [0.375, 0.1279, 0.625, 0.1279, 0.625, 0.25, 0.375, 0.25, 0.375, 0.25, 0.625, 0.25, 0.625, 0.5, 0.375, 0.5, 0.625, 0.6221, 0.625, 0.75, 0.625, 0.75, 0.625, 0.6221, 0.125, 0.6221, 0.375, 0.6221, 0.375, 0.75, 0.2917, 0.75, 0.2083, 0.75, 0.125, 0.75, 0.625, 0.6221, 0.875, 0.6221, 0.875, 0.75, 0.7917, 0.75, 0.7083, 0.75, 0.625, 0.75, 0.5417, 0.75, 0.625, 0.75, 0.625, 0.75, 0.5417, 0.75, 0.7917, 0.75, 0.875, 0.75, 0.875, 0.75, 0.7917, 0.75, 0.625, 0.75, 0.625, 0.75, 0.625, 0.75, 0.625, 0.75, 0.4583, 0.0, 0.375, 0.0, 0.375, 0.0, 0.625, 0.5, 0.875, 0.5, 0.875, 0.6221, 0.625, 0.6221, 0.125, 0.5, 0.375, 0.5, 0.375, 0.6221, 0.125, 0.6221, 0.375, 0.5, 0.625, 0.5, 0.625, 0.6221, 0.375, 0.6221, 0.375, 0.0, 0.625, 0.0, 0.625, 0.1279, 0.375, 0.1279, 0.625, 0.75, 0.625, 0.75, 0.625, 0.75, 0.625, 0.75, 0.5417, 0.75, 0.625, 0.75, 0.625, 0.75, 0.5417, 0.75, 0.375, 0.75, 0.375, 0.75, 0.375, 0.75, 0.375, 0.75, 0.375, 0.75, 0.375, 0.75, 0.375, 0.75, 0.375, 0.75, 0.2917, 0.75, 0.2083, 0.75, 0.125, 0.75, 0.125, 0.75, 0.125, 0.75, 0.125, 0.75, 0.2083, 0.75, 0.2917, 0.75, 0.375, 0.75, 0.375, 0.75, 0.375, 0.75, 0.4583, 0.75, 0.4583, 0.75, 0.375, 0.75, 0.4583, 0.75, 0.5417, 0.75, 0.5417, 0.75, 0.4583, 0.75, 0.375, 0.75, 0.4583, 0.75, 0.4583, 0.75, 0.375, 0.75, 0.375, 0.75, 0.4583, 0.75, 0.4583, 0.75, 0.375, 0.75, 0.4583, 0.75, 0.5417, 0.75, 0.5417, 0.75, 0.4583, 0.75, 0.4583, 0.75, 0.5417, 0.75, 0.5417, 0.75, 0.4583, 0.75, 0.5417, 0.75, 0.625, 0.75, 0.625, 0.75, 0.5417, 0.75, 0.5417, 0.75, 0.625, 0.75, 0.625, 0.75, 0.5417, 0.75, 0.5417, 0.75, 0.5417, 0.75, 0.5417, 0.75, 0.5417, 0.75, 0.125, 0.75, 0.2083, 0.75, 0.2083, 0.75, 0.125, 0.75, 0.5417, 0.75, 0.5417, 0.75, 0.5417, 0.75, 0.5417, 0.75, 0.5417, 0.75, 0.5417, 0.75, 0.5417, 0.75, 0.5417, 0.75, 0.375, 0.75, 0.375, 0.75, 0.375, 0.75, 0.375, 0.75, 0.4583, 0.75, 0.4583, 0.75, 0.5417, 0.75, 0.5417, 0.75, 0.5417, 0.75, 0.5417, 0.75, 0.5417, 0.8333, 0.5417, 0.9167, 0.5417, 1.0, 0.4583, 1.0, 0.4583, 0.9167, 0.4583, 0.8333, 0.4583, 0.75, 0.4583, 0.75, 0.4583, 0.75, 0.375, 0.75, 0.375, 0.75, 0.4583, 0.75, 0.625, 0.0, 0.375, 0.0, 0.4583, 0.0, 0.5417, 0.0, 0.625, 0.0, 0.5417, 0.0, 0.625, 0.0, 0.625, 0.0, 0.375, 0.0, 0.375, 0.0, 0.625, 0.0, 0.625, 0.0, 0.375, 0.0, 0.375, 0.0, 0.625, 0.0, 0.625, 0.75, 0.625, 0.75, 0.625, 0.75, 0.625, 0.75, 0.625, 0.75, 0.625, 0.75, 0.625, 0.75, 0.625, 0.75, 0.625, 0.75, 0.625, 0.75, 0.625, 0.75, 0.625, 0.75, 0.625, 0.75, 0.625, 0.75, 0.625, 0.75, 0.625, 0.75, 0.625, 0.75, 0.625, 0.75, 0.625, 0.75, 0.625, 0.75, 0.625, 0.75, 0.625, 0.75, 0.625, 0.75, 0.625, 0.75, 0.625, 0.75, 0.625, 0.75, 0.625, 0.75, 0.625, 0.75, 0.625, 0.75, 0.625, 0.75, 0.625, 0.75, 0.625, 0.75, 0.625, 0.75, 0.7083, 0.75, 0.7083, 0.75, 0.625, 0.75, 0.7083, 0.75, 0.7917, 0.75, 0.7917, 0.75, 0.7083, 0.75, 0.625, 0.75, 0.7083, 0.75, 0.7083, 0.75, 0.625, 0.75, 0.625, 0.75, 0.7083, 0.75, 0.7083, 0.75, 0.625, 0.75, 0.7083, 0.75, 0.7917, 0.75, 0.7917, 0.75, 0.7083, 0.75, 0.7083, 0.75, 0.7917, 0.75, 0.7917, 0.75, 0.7083, 0.75, 0.7917, 0.75, 0.875, 0.75, 0.875, 0.75, 0.7917, 0.75, 0.7917, 0.75, 0.875, 0.75, 0.875, 0.75, 0.7917, 0.75, 0.375, 0.75, 0.4583, 0.75, 0.4583, 0.75, 0.375, 0.75, 0.625, 0.75, 0.5417, 0.75, 0.5417, 0.75, 0.625, 0.75, 0.375, 0.75, 0.375, 0.75, 0.375, 0.75, 0.375, 0.75, 0.4583, 0.0, 0.375, 0.0, 0.375, 0.0, 0.4583, 0.0, 0.7917, 0.75, 0.875, 0.75, 0.875, 0.75, 0.7917, 0.75, 0.5417, 0.9167, 0.5417, 0.8333, 0.5417, 0.8333, 0.5417, 0.9167, 0.7917, 0.75, 0.875, 0.75, 0.875, 0.75, 0.7917, 0.75, 0.375, 0.75, 0.375, 0.75, 0.375, 0.75, 0.375, 0.75, 0.4583, 0.75, 0.4583, 0.8333, 0.4583, 0.8333, 0.4583, 0.75, 0.2917, 0.75, 0.375, 0.75, 0.375, 0.75, 0.2917, 0.75, 0.625, 0.75, 0.625, 0.75, 0.625, 0.75, 0.625, 0.75, 0.4583, 0.9167, 0.4583, 1.0, 0.4583, 1.0, 0.4583, 0.9167, 0.625, 0.75, 0.625, 0.75, 0.625, 0.75, 0.625, 0.75, 0.625, 0.0, 0.5417, 0.0, 0.5417, 0.0, 0.625, 0.0, 0.625, 0.75, 0.625, 0.75, 0.625, 0.75, 0.625, 0.75, 0.7083, 0.75, 0.7917, 0.75, 0.7917, 0.75, 0.7083, 0.75, 0.7083, 0.75, 0.7083, 0.75, 0.7083, 0.75, 0.7083, 0.75, 0.2083, 0.75, 0.2917, 0.75, 0.2917, 0.75, 0.2083, 0.75, 0.2083, 0.75, 0.2917, 0.75, 0.2917, 0.75, 0.2083, 0.75, 0.4583, 0.75, 0.4583, 0.75, 0.4583, 0.75, 0.4583, 0.75, 0.7083, 0.75, 0.7083, 0.75, 0.7083, 0.75, 0.7083, 0.75, 0.4583, 0.75, 0.4583, 0.75, 0.4583, 0.75, 0.4583, 0.75, 0.375, 0.75, 0.375, 0.75, 0.375, 0.75, 0.375, 0.75, 0.7083, 0.75, 0.7917, 0.75, 0.7917, 0.75, 0.7083, 0.75, 0.4583, 0.75, 0.4583, 0.75, 0.4583, 0.75, 0.4583, 0.75, 0.4583, 0.9167, 0.4583, 1.0, 0.4583, 1.0, 0.4583, 0.9167, 0.4583, 0.75, 0.4583, 0.8333, 0.4583, 0.8333, 0.4583, 0.75, 0.625, 0.75, 0.625, 0.75, 0.625, 0.75, 0.625, 0.75, 0.4583, 0.8333, 0.4583, 0.9167, 0.4583, 0.9167, 0.4583, 0.8333, 0.625, 0.0, 0.5417, 0.0, 0.5417, 0.0, 0.625, 0.0, 0.625, 0.75, 0.625, 0.75, 0.625, 0.75, 0.625, 0.75, 0.5417, 1.0, 0.5417, 0.9167, 0.5417, 0.9167, 0.5417, 1.0, 0.5417, 0.8333, 0.5417, 0.75, 0.5417, 0.75, 0.5417, 0.8333, 0.2917, 0.75, 0.375, 0.75, 0.375, 0.75, 0.2917, 0.75, 0.7917, 0.75, 0.875, 0.75, 0.875, 0.75, 0.7917, 0.75, 0.375, 0.75, 0.375, 0.75, 0.375, 0.75, 0.375, 0.75, 0.5417, 0.8333, 0.5417, 0.75, 0.5417, 0.75, 0.5417, 0.8333, 0.5417, 1.0, 0.5417, 0.9167, 0.5417, 0.9167, 0.5417, 1.0, 0.625, 0.75, 0.625, 0.75, 0.625, 0.75, 0.625, 0.75, 0.4583, 0.75, 0.4583, 0.75, 0.4583, 0.75, 0.4583, 0.75, 0.4583, 0.8333, 0.4583, 0.9167, 0.4583, 0.9167, 0.4583, 0.8333, 0.4583, 0.75, 0.4583, 0.75, 0.4583, 0.75, 0.4583, 0.75, 0.4583, 0.0, 0.375, 0.0, 0.375, 0.0, 0.4583, 0.0, 0.4583, 0.75, 0.4583, 0.8333, 0.4583, 0.8333, 0.4583, 0.75, 0.625, 0.0, 0.5417, 0.0, 0.5417, 0.0, 0.625, 0.0, 0.625, 0.75, 0.625, 0.75, 0.625, 0.75, 0.625, 0.75, 0.4583, 0.8333, 0.4583, 0.9167, 0.4583, 0.9167, 0.4583, 0.8333, 0.375, 0.75, 0.375, 0.75, 0.375, 0.75, 0.375, 0.75, 0.375, 0.75, 0.4583, 0.75, 0.4583, 0.75, 0.375, 0.75, 0.5417, 1.0, 0.5417, 0.9167, 0.5417, 0.9167, 0.5417, 1.0, 0.5417, 0.75, 0.5417, 0.75, 0.5417, 0.75, 0.5417, 0.75, 0.625, 0.75, 0.625, 0.75, 0.625, 0.75, 0.625, 0.75, 0.5417, 0.8333, 0.5417, 0.75, 0.5417, 0.75, 0.5417, 0.8333, 0.5417, 0.75, 0.5417, 0.75, 0.5417, 0.75, 0.5417, 0.75, 0.375, 0.75, 0.375, 0.75, 0.375, 0.75, 0.375, 0.75, 0.5417, 0.9167, 0.5417, 0.8333, 0.5417, 0.8333, 0.5417, 0.9167, 0.5417, 0.75, 0.5417, 0.75, 0.5417, 0.75, 0.5417, 0.75, 0.4583, 0.0, 0.375, 0.0, 0.375, 0.0, 0.4583, 0.0, 0.4583, 0.75, 0.4583, 0.75, 0.4583, 0.75, 0.4583, 0.75, 0.4583, 0.75, 0.4583, 0.75, 0.4583, 0.75, 0.4583, 0.75, 0.125, 0.75, 0.2083, 0.75, 0.2083, 0.75, 0.125, 0.75, 0.4583, 0.75, 0.4583, 0.75, 0.4583, 0.75, 0.4583, 0.75, 0.5417, 0.75, 0.4583, 0.75, 0.4583, 0.75, 0.5417, 0.75, 0.5417, 0.75, 0.4583, 0.75, 0.4583, 0.75, 0.5417, 0.75, 0.375, 0.6221, 0.625, 0.6221, 0.625, 0.6221, 0.375, 0.6221, 0.375, 0.75, 0.375, 0.6221, 0.375, 0.6221, 0.375, 0.75, 0.4583, 0.75, 0.375, 0.75, 0.375, 0.75, 0.4583, 0.75, 0.625, 0.75, 0.5417, 0.75, 0.5417, 0.75, 0.625, 0.75, 0.375, 0.6221, 0.625, 0.6221, 0.625, 0.75, 0.5417, 0.75, 0.4583, 0.75, 0.375, 0.75, 0.375, 0.6221, 0.625, 0.6221, 0.625, 0.6221, 0.375, 0.6221, 0.4583, 0.75, 0.375, 0.75, 0.375, 0.75, 0.4583, 0.75, 0.625, 0.75, 0.5417, 0.75, 0.5417, 0.75, 0.625, 0.75, 0.375, 0.75, 0.375, 0.6221, 0.375, 0.6221, 0.375, 0.75, 0.625, 0.6221, 0.625, 0.75, 0.625, 0.75, 0.625, 0.6221, 0.4583, 0.75, 0.5417, 0.75, 0.5417, 0.75, 0.5417, 0.75, 0.4583, 0.75, 0.4583, 0.75, 0.625, 0.75, 0.625, 0.75, 0.625, 0.75, 0.625, 0.75, 0.5417, 0.75, 0.625, 0.75, 0.625, 0.75, 0.5417, 0.75, 0.5417, 0.75, 0.5417, 0.75, 0.5417, 0.75, 0.5417, 0.75, 0.625, 0.75, 0.5417, 0.75, 0.5417, 0.75, 0.625, 0.75, 0.5417, 0.75, 0.625, 0.75, 0.625, 0.75, 0.5417, 0.75, 0.5417, 0.75, 0.625, 0.75, 0.625, 0.75, 0.5417, 0.75, 0.625, 0.75, 0.5417, 0.75, 0.5417, 0.75, 0.625, 0.75, 0.5417, 0.75, 0.5417, 0.75, 0.5417, 0.75, 0.5417, 0.75, 0.5417, 0.75, 0.5417, 0.75, 0.5417, 0.75, 0.5417, 0.75, 0.625, 0.75, 0.5417, 0.75, 0.5417, 0.75, 0.625, 0.75, 0.5417, 0.75, 0.625, 0.75, 0.625, 0.75, 0.5417, 0.75, 0.625, 0.75, 0.625, 0.75, 0.625, 0.75, 0.625, 0.75, 0.625, 0.75, 0.625, 0.75, 0.5417, 0.75, 0.5417, 0.75, 0.5417, 0.75, 0.625, 0.75, 0.4583, 0.75, 0.5417, 0.75, 0.5417, 0.75, 0.4583, 0.75, 0.4583, 0.75, 0.4583, 0.75, 0.375, 0.75, 0.375, 0.75, 0.375, 0.75, 0.4583, 0.75, 0.625, 0.75, 0.625, 0.75, 0.625, 0.75, 0.625, 0.75, 0.5417, 1.0, 0.5417, 0.9167, 0.5417, 0.9167, 0.5417, 1.0, 0.5417, 0.75, 0.625, 0.75, 0.625, 0.75, 0.5417, 0.75, 0.7083, 0.75, 0.7917, 0.75, 0.7917, 0.75, 0.7083, 0.75, 0.625, 0.75, 0.7083, 0.75, 0.7083, 0.75, 0.625, 0.75, 0.5417, 0.75, 0.5417, 0.75, 0.5417, 0.75, 0.5417, 0.75, 0.5417, 0.75, 0.5417, 0.75, 0.5417, 0.75, 0.5417, 0.75, 0.5417, 0.9167, 0.5417, 0.8333, 0.5417, 0.8333, 0.5417, 0.9167, 0.625, 0.75, 0.7083, 0.75, 0.7083, 0.75, 0.625, 0.75, 0.5417, 0.75, 0.5417, 0.75, 0.5417, 0.75, 0.5417, 0.75, 0.7083, 0.75, 0.7917, 0.75, 0.7917, 0.75, 0.7083, 0.75, 0.625, 0.75, 0.625, 0.75, 0.625, 0.75, 0.625, 0.75, 0.5417, 0.75, 0.5417, 0.75, 0.5417, 0.75, 0.5417, 0.75, 0.5417, 0.75, 0.625, 0.75, 0.625, 0.75, 0.5417, 0.75, 0.5417, 0.9167, 0.625, 0.9167, 0.625, 1.0, 0.5417, 1.0, 0.625, 0.75, 0.5417, 0.75, 0.5417, 0.75, 0.625, 0.75, 0.625, 0.75, 0.5417, 0.75, 0.5417, 0.75, 0.625, 0.75, 0.625, 0.75, 0.5417, 0.75, 0.5417, 0.75, 0.625, 0.75, 0.5417, 0.75, 0.625, 0.75, 0.625, 0.8333, 0.5417, 0.8333, 0.5417, 0.8333, 0.625, 0.8333, 0.625, 0.9167, 0.5417, 0.9167, 0.625, 0.0, 0.5417, 0.0, 0.5417, 0.0, 0.625, 0.0, 0.5417, 0.8333, 0.5417, 0.75, 0.5417, 0.75, 0.5417, 0.8333, 0.625, 0.75, 0.625, 0.75, 0.625, 0.75, 0.625, 0.75, 0.7917, 0.75, 0.875, 0.75, 0.875, 0.75, 0.7917, 0.75, 0.5417, 0.9167, 0.5417, 0.8333, 0.5417, 0.8333, 0.5417, 0.9167, 0.5417, 0.75, 0.5417, 0.75, 0.5417, 0.75, 0.5417, 0.75, 0.625, 0.75, 0.625, 0.75, 0.625, 0.75, 0.625, 0.75, 0.5417, 0.75, 0.5417, 0.75, 0.5417, 0.75, 0.5417, 0.75, 0.4583, 0.8333, 0.4583, 0.9167, 0.4583, 0.9167, 0.4583, 0.8333, 0.2917, 0.75, 0.375, 0.75, 0.375, 0.75, 0.2917, 0.75, 0.375, 0.75, 0.375, 0.75, 0.375, 0.75, 0.375, 0.75, 0.4583, 0.75, 0.4583, 0.8333, 0.4583, 0.8333, 0.4583, 0.75, 0.375, 0.75, 0.375, 0.75, 0.375, 0.75, 0.375, 0.75, 0.4583, 0.9167, 0.4583, 1.0, 0.4583, 1.0, 0.4583, 0.9167, 0.125, 0.75, 0.2083, 0.75, 0.2083, 0.75, 0.125, 0.75, 0.2917, 0.75, 0.375, 0.75, 0.375, 0.75, 0.2917, 0.75, 0.375, 0.75, 0.375, 0.75, 0.375, 0.75, 0.375, 0.75, 0.2083, 0.75, 0.2917, 0.75, 0.2917, 0.75, 0.2083, 0.75, 0.375, 0.75, 0.4583, 0.75, 0.4583, 0.75, 0.375, 0.75, 0.4583, 0.9167, 0.4583, 1.0, 0.4583, 1.0, 0.4583, 0.9167, 0.375, 0.75, 0.375, 0.75, 0.375, 0.75, 0.375, 0.75, 0.4583, 0.75, 0.4583, 0.75, 0.4583, 0.75, 0.4583, 0.75, 0.4583, 0.75, 0.375, 0.75, 0.375, 0.75, 0.4583, 0.75, 0.4583, 0.75, 0.375, 0.75, 0.375, 0.75, 0.4583, 0.75, 0.4583, 0.75, 0.375, 0.75, 0.375, 0.75, 0.4583, 0.75, 0.375, 0.9167, 0.4583, 0.9167, 0.4583, 1.0, 0.375, 1.0, 0.375, 0.75, 0.4583, 0.75, 0.4583, 0.8333, 0.375, 0.8333, 0.375, 0.8333, 0.4583, 0.8333, 0.4583, 0.9167, 0.375, 0.9167, 0.4583, 0.75, 0.4583, 0.75, 0.4583, 0.75, 0.4583, 0.75, 0.375, 0.75, 0.4583, 0.75, 0.4583, 0.75, 0.375, 0.75, 0.4583, 0.75, 0.4583, 0.75, 0.4583, 0.75, 0.4583, 0.75, 0.375, 0.75, 0.375, 0.75, 0.375, 0.75, 0.375, 0.75, 0.4583, 0.75, 0.4583, 0.75, 0.4583, 0.75, 0.4583, 0.75, 0.4583, 0.0, 0.375, 0.0, 0.375, 0.0, 0.4583, 0.0, 0.125, 0.75, 0.2083, 0.75, 0.2083, 0.75, 0.125, 0.75, 0.2083, 0.75, 0.2917, 0.75, 0.2917, 0.75, 0.2083, 0.75, 0.625, 0.75, 0.625, 0.75, 0.625, 0.75, 0.625, 0.75, 0.625, 0.75, 0.625, 0.75, 0.625, 0.75, 0.625, 0.75, 0.625, 0.75, 0.625, 0.75, 0.625, 0.75, 0.625, 0.75, 0.625, 0.75, 0.625, 0.75, 0.625, 0.75, 0.625, 0.75, 0.625, 0.75, 0.625, 0.75, 0.625, 0.75, 0.625, 0.75, 0.625, 0.75, 0.625, 0.75, 0.625, 0.75, 0.625, 0.75, 0.625, 0.75, 0.625, 0.75, 0.625, 0.75, 0.625, 0.75, 0.625, 0.75, 0.625, 0.75, 0.625, 0.75, 0.625, 0.75, 0.625, 0.75, 0.625, 0.75, 0.625, 0.75, 0.625, 0.75, 0.625, 0.75, 0.625, 0.75, 0.625, 0.75, 0.625, 0.75, 0.7083, 0.75, 0.7083, 0.75, 0.7083, 0.75, 0.7083, 0.75, 0.625, 0.75, 0.625, 0.75, 0.625, 0.75, 0.625, 0.75, 0.625, 0.75, 0.625, 0.75, 0.625, 0.75, 0.625, 0.75, 0.625, 0.75, 0.625, 0.75, 0.625, 0.75, 0.625, 0.75, 0.625, 0.75, 0.625, 0.75, 0.625, 0.75, 0.625, 0.75, 0.625, 0.75, 0.625, 0.75, 0.625, 0.75, 0.625, 0.75, 0.625, 0.75, 0.625, 0.75, 0.625, 0.75, 0.625, 0.75, 0.625, 0.75, 0.625, 0.75, 0.625, 0.75, 0.625, 0.75, 0.625, 0.75, 0.625, 0.75, 0.625, 0.75, 0.625, 0.75, 0.625, 0.75, 0.625, 0.75, 0.625, 0.75, 0.625, 0.75, 0.625, 0.75, 0.625, 0.75, 0.625, 0.75, 0.625, 0.75, 0.625, 0.75, 0.625, 0.75, 0.625, 0.75, 0.625, 0.75, 0.625, 0.75, 0.625, 0.75, 0.625, 0.75, 0.625, 0.75, 0.625, 0.75, 0.625, 0.75, 0.625, 0.75, 0.625, 0.75, 0.625, 0.75, 0.625, 0.75, 0.625, 0.75, 0.625, 0.75, 0.625, 0.75, 0.625, 0.75, 0.625, 0.75, 0.625, 0.75, 0.625, 0.75, 0.625, 0.75, 0.625, 0.75, 0.625, 0.75, 0.625, 0.75, 0.625, 0.75, 0.625, 0.75, 0.625, 0.75, 0.625, 0.75, 0.625, 0.75, 0.625, 0.75, 0.625, 0.75, 0.625, 0.75, 0.625, 0.75, 0.625, 0.75, 0.625, 0.75, 0.625, 0.75, 0.625, 0.75, 0.625, 0.75, 0.625, 0.75, 0.625, 0.75, 0.625, 0.75, 0.625, 0.75, 0.625, 0.75, 0.625, 0.75, 0.625, 0.75, 0.625, 0.75, 0.625, 0.75, 0.625, 0.75, 0.625, 0.75, 0.625, 0.75, 0.625, 0.75, 0.625, 0.75, 0.625, 0.75, 0.625, 0.75, 0.625, 0.75, 0.625, 0.75, 0.625, 0.75, 0.625, 0.75, 0.625, 0.75, 0.625, 0.75, 0.625, 0.75, 0.625, 0.75, 0.625, 0.75, 0.625, 0.75, 0.625, 0.75, 0.625, 0.75, 0.625, 0.75, 0.625, 0.75, 0.625, 0.75, 0.625, 0.75, 0.625, 0.75, 0.625, 0.75, 0.625, 0.75, 0.625, 0.75, 0.625, 0.75, 0.625, 0.75, 0.625, 0.75, 0.625, 0.75, 0.625, 0.75, 0.625, 0.75, 0.625, 0.75, 0.625, 0.75, 0.625, 0.75, 0.625, 0.75, 0.625, 0.75, 0.625, 0.75, 0.625, 0.75, 0.625, 0.75, 0.625, 0.75, 0.625, 0.75, 0.625, 0.75, 0.625, 0.75, 0.625, 0.75, 0.625, 0.75, 0.625, 0.75, 0.625, 0.75, 0.625, 0.75, 0.625, 0.75, 0.625, 0.75, 0.625, 0.75, 0.625, 0.75, 0.625, 0.75, 0.625, 0.75, 0.625, 0.75, 0.625, 0.75, 0.625, 0.75, 0.625, 0.75, 0.625, 0.75, 0.625, 0.75, 0.625, 0.75, 0.7083, 0.75, 0.7083, 0.75, 0.625, 0.75, 0.625, 0.75, 0.625, 0.75, 0.625, 0.75, 0.625, 0.75, 0.7083, 0.75, 0.625, 0.75, 0.625, 0.75, 0.7083, 0.75, 0.625, 0.75, 0.625, 0.75, 0.625, 0.75, 0.625, 0.75, 0.625, 0.75, 0.7083, 0.75, 0.7083, 0.75, 0.625, 0.75, 0.625, 0.75, 0.625, 0.75, 0.625, 0.75, 0.625, 0.75, 0.7083, 0.75, 0.625, 0.75, 0.625, 0.75, 0.7083, 0.75, 0.625, 0.75, 0.7083, 0.75, 0.7083, 0.75, 0.625, 0.75, 0.625, 0.75, 0.7083, 0.75, 0.7083, 0.75, 0.625, 0.75, 0.7083, 0.75, 0.7083, 0.75, 0.7083, 0.75, 0.7083, 0.75, 0.625, 0.75, 0.7083, 0.75, 0.7083, 0.75, 0.625, 0.75, 0.7083, 0.75, 0.625, 0.75, 0.625, 0.75, 0.7083, 0.75, 0.4583, 0.75, 0.4583, 0.75, 0.4583, 0.75, 0.4583, 0.75, 0.125, 0.75, 0.2083, 0.75, 0.2083, 0.75, 0.125, 0.75, 0.4583, 0.75, 0.4583, 0.75, 0.4583, 0.75, 0.4583, 0.75, 0.4583, 0.75, 0.4583, 0.75, 0.4583, 0.75, 0.4583, 0.75, 0.4583, 0.0, 0.375, 0.0, 0.375, 0.0, 0.4583, 0.0, 0.375, 0.75, 0.375, 0.75, 0.375, 0.75, 0.375, 0.75, 0.375, 0.75, 0.4583, 0.75, 0.4583, 0.75, 0.375, 0.75, 0.375, 0.75, 0.375, 0.75, 0.375, 0.75, 0.375, 0.75, 0.4583, 0.8333, 0.4583, 0.9167, 0.4583, 0.9167, 0.4583, 0.8333, 0.2083, 0.75, 0.2917, 0.75, 0.2917, 0.75, 0.2083, 0.75, 0.4583, 0.9167, 0.4583, 1.0, 0.4583, 1.0, 0.4583, 0.9167, 0.2917, 0.75, 0.375, 0.75, 0.375, 0.75, 0.2917, 0.75, 0.4583, 0.75, 0.4583, 0.8333, 0.4583, 0.8333, 0.4583, 0.75, 0.375, 0.75, 0.375, 0.75, 0.375, 0.75, 0.375, 0.75])
me_cube_001.materials.append(mat_material)
me_cube_001.materials.append(mat_material_001)
me_cube_001.materials.append(mat_material_002)
me_cube_001.materials.append(mat_material_003)
me_cube_001.use_remesh_fix_poles = True
me_cube_001.use_remesh_preserve_attributes = False
me_cube_001.use_mirror_vertex_groups = False
me_cube_001.update()
me_cube_002 = bpy.data.meshes.new('Cube.002')
me_cube_002.from_pydata([(0.3969, -0.5895, -0.3399), (0.3969, -0.5895, 0.05578), (0.5841, -0.1205, -0.2941), (0.5841, -0.1205, -0.1315), (0.9174, -0.5895, -0.3399), (0.9174, -0.5895, 0.05578), (0.8008, -0.1205, -0.2941), (0.8008, -0.1205, -0.1315), (0.3969, -0.8445, -0.3399), (0.3969, -0.8445, 0.05578), (0.9174, -0.8445, 0.05578), (0.9174, -0.8445, -0.3399), (0.4927, -0.3496, -0.3297), (0.4927, -0.3496, 0.002254), (0.915, -0.3496, -0.3297), (0.915, -0.3496, 0.002254), (1.286, -0.6166, 0.05578), (1.286, -0.6166, -0.3399), (1.351, -0.8445, 0.05578), (1.351, -0.8445, -0.3399), (0.9174, -0.5895, -0.07613), (0.9174, -0.5895, -0.208), (0.5704, -0.5895, -0.3399), (0.7439, -0.5895, -0.3399), (0.7439, -0.5895, 0.05578), (0.5704, -0.5895, 0.05578), (0.3969, -0.8445, -0.208), (0.3969, -0.8445, -0.07613), (0.9174, -0.8445, -0.07613), (0.9174, -0.8445, -0.208), (0.5704, -0.8445, -0.3399), (0.7439, -0.8445, -0.3399), (0.7439, -0.8445, 0.05578), (0.5704, -0.8445, 0.05578), (0.3969, -0.7595, -0.3399), (0.3969, -0.6745, -0.3399), (0.3969, -0.6745, 0.05578), (0.3969, -0.7595, 0.05578), (0.9174, -0.7595, 0.05578), (0.9174, -0.6745, 0.05578), (1.286, -0.6166, -0.07613), (1.286, -0.6166, -0.208), (1.351, -0.8445, -0.07613), (1.351, -0.8445, -0.208), (1.351, -0.6745, -0.3399), (1.351, -0.7595, -0.3399), (1.351, -0.7595, 0.05578), (1.351, -0.6745, 0.05578), (1.062, -0.8445, 0.05578), (1.206, -0.8445, 0.05578), (1.206, -0.5895, 0.05578), (1.062, -0.5895, 0.05578), (1.062, -0.8445, -0.3399), (1.206, -0.8445, -0.3399), (1.206, -0.5895, -0.3399), (1.062, -0.5895, -0.3399), (1.062, -0.5895, -0.208), (1.206, -0.5895, -0.208), (1.062, -0.5895, -0.07613), (1.206, -0.5895, -0.07613), (1.062, -0.8445, -0.07613), (1.206, -0.8445, -0.07613), (1.062, -0.8445, -0.208), (1.206, -0.8445, -0.208), (1.351, -0.6745, -0.208), (1.351, -0.7595, -0.208), (1.351, -0.6745, -0.07613), (1.351, -0.7595, -0.07613), (1.062, -0.6745, 0.05578), (1.206, -0.6745, 0.05578), (1.062, -0.7595, 0.05578), (1.206, -0.7595, 0.05578), (0.7439, -0.6745, 0.05578), (0.7439, -0.7595, 0.05578), (0.5704, -0.6745, 0.05578), (0.5704, -0.7595, 0.05578), (0.7439, -0.8445, -0.208), (0.5704, -0.8445, -0.208), (0.7439, -0.8445, -0.07613), (0.5704, -0.8445, -0.07613), (0.4099, -1.234, -0.07613), (0.4099, -1.234, 0.05578), (1.129, -1.234, -0.208), (1.129, -1.234, -0.3399), (0.8891, -1.234, -0.3399), (0.6495, -1.234, 0.05578), (1.727, -1.234, -0.208), (1.675, -1.234, -0.3399), (1.528, -1.234, 0.05578), (1.727, -1.234, 0.05578), (1.528, -1.234, -0.3399), (0.4099, -1.234, -0.3399), (0.4099, -1.234, -0.208), (1.129, -1.234, 0.05578), (1.129, -1.234, -0.07613), (0.6495, -1.234, -0.3399), (0.8891, -1.234, 0.05578), (1.675, -1.234, -0.07613), (1.328, -1.234, 0.05578), (1.328, -1.234, -0.3399), (1.528, -1.234, -0.07613), (1.328, -1.234, -0.07613), (1.528, -1.234, -0.208), (1.328, -1.234, -0.208), (0.6495, -1.234, -0.208), (0.8891, -1.234, -0.208), (0.6495, -1.234, -0.07613), (0.8891, -1.234, -0.07613), (0.4803, -1.753, -0.07613), (0.4803, -1.753, 0.05578), (1.199, -1.753, -0.208), (1.199, -1.753, -0.3399), (0.9595, -1.753, -0.3399), (0.7199, -1.753, 0.05578), (1.797, -1.753, -0.208), (1.746, -1.753, -0.3399), (1.598, -1.753, 0.05578), (1.797, -1.753, 0.05578), (1.598, -1.753, -0.3399), (0.4456, -1.753, -0.3399), (0.4456, -1.753, -0.208), (1.199, -1.753, 0.05578), (1.199, -1.753, -0.07613), (0.7199, -1.753, -0.3399), (0.9595, -1.753, 0.05578), (1.746, -1.753, -0.07613), (1.399, -1.753, 0.05578), (1.399, -1.753, -0.3399), (1.598, -1.753, -0.07613), (1.399, -1.753, -0.07613), (1.598, -1.753, -0.208), (1.399, -1.753, -0.208), (0.7199, -1.753, -0.208), (0.9595, -1.753, -0.208), (0.7199, -1.753, -0.07613), (0.9595, -1.753, -0.07613), (0.9156, -0.4083, -0.05336), (0.9171, -0.5601, -0.01947), (0.9171, -0.5601, -0.1865), (0.9171, -0.5601, -0.27), (0.9156, -0.4083, -0.2635), (0.9171, -0.5601, -0.103), (0.9596, -0.449, -0.09236), (0.9605, -0.5391, -0.07225), (0.9605, -0.5391, -0.1714), (0.9605, -0.5391, -0.2209), (0.9596, -0.449, -0.2171), (0.9605, -0.5391, -0.1218), (1.733, -1.28, 0.02368), (1.733, -1.28, -0.04402), (1.791, -1.707, -0.04402), (1.791, -1.707, 0.02368), (2.435, -1.544, 0.03054), (2.435, -1.544, 0.01235), (2.436, -1.62, 0.01235), (2.436, -1.62, 0.03054), (2.385, -1.627, 0.03001), (2.38, -1.524, 0.03001), (2.38, -1.524, 0.007964), (2.385, -1.627, 0.007964), (0.5552, -1.753, -0.05555), (0.5552, -1.753, 0.03521), (0.7684, -1.753, 0.03521), (1.55, -1.753, 0.03521), (1.727, -1.753, 0.03521), (1.195, -1.753, 0.03521), (1.195, -1.753, -0.05555), (0.9816, -1.753, 0.03521), (1.681, -1.753, -0.05555), (1.372, -1.753, 0.03521), (1.55, -1.753, -0.05555), (1.372, -1.753, -0.05555), (0.7684, -1.753, -0.05555), (0.9816, -1.753, -0.05555), (0.5552, -1.692, -0.05555), (0.5552, -1.692, 0.03521), (0.7684, -1.692, 0.03521), (1.55, -1.692, 0.03521), (1.727, -1.692, 0.03521), (1.195, -1.692, 0.03521), (1.195, -1.692, -0.05555), (0.9816, -1.692, 0.03521), (1.681, -1.692, -0.05555), (1.372, -1.692, 0.03521), (1.55, -1.692, -0.05555), (1.372, -1.692, -0.05555), (0.7684, -1.692, -0.05555), (0.9816, -1.692, -0.05555), (1.194, -1.753, -0.2302), (1.194, -1.753, -0.3178), (0.9846, -1.753, -0.3178), (1.715, -1.753, -0.2302), (1.67, -1.753, -0.3178), (1.541, -1.753, -0.3178), (0.5365, -1.753, -0.3178), (0.5365, -1.753, -0.2302), (0.7757, -1.753, -0.3178), (1.367, -1.753, -0.3178), (1.541, -1.753, -0.2302), (1.367, -1.753, -0.2302), (0.7757, -1.753, -0.2302), (0.9846, -1.753, -0.2302), (1.194, -1.712, -0.2302), (1.194, -1.712, -0.3178), (0.9846, -1.712, -0.3178), (1.715, -1.712, -0.2302), (1.67, -1.712, -0.3178), (1.541, -1.712, -0.3178), (0.5365, -1.712, -0.3178), (0.5365, -1.712, -0.2302), (0.7757, -1.712, -0.3178), (1.367, -1.712, -0.3178), (1.541, -1.712, -0.2302), (1.367, -1.712, -0.2302), (0.7757, -1.712, -0.2302), (0.9846, -1.712, -0.2302), (0.9562, -0.9105, 0.05578), (1.079, -0.9105, 0.05578), (1.364, -1.681, 0.05578), (1.304, -1.241, 0.05578), (1.135, -1.241, 0.05578), (1.195, -1.681, 0.05578), (0.9595, -1.753, 0.05578), (1.199, -1.753, 0.05578), (0.8891, -1.234, 0.05578), (1.129, -1.234, 0.05578), (0.7439, -0.8445, 0.05578), (0.9174, -0.8445, 0.05578), (0.9562, -0.9105, 0.0519), (1.016, -0.9463, 0.0877), (0.9643, -0.9153, 0.0698), (0.9863, -0.9284, 0.0829), (1.06, -0.9463, 0.0877), (1.079, -0.9105, 0.0519), (1.069, -0.9284, 0.0829), (1.076, -0.9153, 0.0698), (1.323, -1.645, 0.0877), (1.364, -1.681, 0.0519), (1.344, -1.663, 0.0829), (1.359, -1.676, 0.0698), (1.304, -1.241, 0.0519), (1.237, -1.205, 0.0877), (1.273, -1.277, 0.0877), (1.288, -1.226, 0.0694), (1.301, -1.252, 0.06944), (1.29, -1.24, 0.07753), (1.254, -1.233, 0.0877), (1.263, -1.213, 0.08244), (1.275, -1.234, 0.08354), (1.289, -1.265, 0.08241), (1.267, -1.259, 0.0877), (1.283, -1.25, 0.08348), (1.157, -1.205, 0.0877), (1.135, -1.241, 0.0519), (1.176, -1.277, 0.0877), (1.144, -1.22, 0.0824), (1.164, -1.224, 0.0877), (1.15, -1.233, 0.08349), (1.142, -1.253, 0.06942), (1.137, -1.232, 0.06945), (1.143, -1.242, 0.07755), (1.171, -1.25, 0.0877), (1.157, -1.266, 0.08242), (1.154, -1.248, 0.08352), (1.195, -1.681, 0.0519), (1.226, -1.645, 0.0877), (1.199, -1.676, 0.0698), (1.211, -1.663, 0.0829), (1.152, -1.674, 0.05578), (0.9854, -1.674, 0.05578), (1.103, -1.314, 0.05578), (0.9366, -1.314, 0.05578), (0.8028, -0.9098, 0.05578), (0.8994, -1.169, 0.05578), (1.059, -1.169, 0.05578), (0.9182, -0.9098, 0.05578), (0.7143, -1.712, -0.3399), (0.9539, -1.712, -0.3399), (0.4427, -1.712, -0.208), (0.7143, -1.712, -0.208), (1.194, -1.712, -0.3399), (0.9539, -1.712, -0.208), (1.194, -1.712, -0.208), (1.393, -1.712, -0.3399), (1.592, -1.712, -0.3399), (1.792, -1.712, -0.208), (1.74, -1.712, -0.3399), (0.4427, -1.712, -0.3399), (1.592, -1.712, -0.208), (1.393, -1.712, -0.208)], [], [(12, 13, 3, 2), (2, 3, 7, 6), (15, 5, 137, 136), (12, 14, 4, 23, 22, 0), (15, 13, 1, 25, 24, 5), (42, 18, 89, 97), (75, 37, 9, 33), (71, 49, 18, 46), (26, 34, 8), (7, 3, 13, 15), (2, 6, 14, 12), (6, 7, 15, 14), (0, 1, 13, 12), (18, 49, 88, 89), (59, 50, 16, 40), (54, 17, 44, 45, 19, 53, 52, 11, 31, 30, 8, 34, 35, 0, 22, 23, 4, 55), (54, 57, 41, 17), (57, 59, 40, 41), (4, 21, 56, 55), (55, 56, 57, 54), (21, 20, 58, 56), (56, 58, 59, 57), (20, 5, 51, 58), (58, 51, 50, 59), (60, 61, 100, 101), (8, 30, 95, 91), (28, 60, 101, 94), (61, 42, 97, 100), (52, 53, 90, 99), (63, 43, 42, 61, 60, 28, 78, 79, 27, 26, 77, 76, 29, 62), (64, 44, 17, 41), (37, 34, 26, 27), (37, 27, 9), (1, 0, 35, 36), (36, 35, 34, 37), (50, 69, 47, 16), (69, 71, 46, 47), (5, 39, 68, 51), (51, 68, 69, 50), (39, 38, 70, 68), (68, 70, 71, 69), (38, 10, 48, 70), (70, 48, 49, 71), (38, 73, 32, 10), (73, 75, 33, 32), (5, 24, 72, 39), (39, 72, 73, 38), (24, 25, 74, 72), (72, 74, 75, 73), (25, 1, 36, 74), (74, 36, 37, 75), (19, 43, 86, 87), (47, 66, 40, 16), (11, 52, 99, 83), (26, 8, 91, 92), (33, 9, 81, 85), (79, 78, 107, 106), (85, 81, 109, 113), (280, 283, 127, 111), (282, 281, 133, 110), (277, 280, 111, 112), (88, 98, 126, 116), (279, 278, 120, 132), (10, 93, 220, 216), (81, 80, 108, 109), (89, 117, 151, 148), (96, 85, 113, 124), (96, 124, 222, 224), (276, 277, 112, 123), (30, 31, 84, 95), (43, 63, 102, 86), (32, 96, 224, 226), (62, 29, 82, 103), (53, 19, 87, 90), (32, 33, 85, 96), (63, 62, 103, 102), (77, 26, 92, 104), (29, 76, 105, 82), (121, 126, 218, 221), (76, 77, 104, 105), (9, 27, 80, 81), (49, 48, 98, 88), (27, 79, 106, 80), (78, 28, 94, 107), (31, 11, 83, 84), (113, 109, 161, 162), (111, 127, 197, 189), (135, 122, 166, 173), (108, 134, 172, 160), (116, 126, 169, 163), (130, 131, 199, 198), (133, 132, 200, 201), (131, 110, 188, 199), (120, 119, 194, 195), (110, 133, 201, 188), (109, 108, 160, 161), (126, 121, 165, 169), (281, 279, 132, 133), (283, 284, 118, 127), (286, 285, 114, 115), (80, 106, 134, 108), (100, 97, 125, 128), (89, 88, 116, 117), (107, 94, 122, 135), (94, 101, 129, 122), (284, 286, 115, 118), (106, 107, 135, 134), (101, 100, 128, 129), (278, 287, 119, 120), (285, 288, 130, 114), (289, 282, 110, 131), (287, 276, 123, 119), (288, 289, 131, 130), (141, 138, 144, 147), (20, 21, 138, 141), (14, 15, 136, 140), (4, 14, 140, 139), (21, 4, 139, 138), (5, 20, 141, 137), (146, 142, 143, 147, 144, 145), (140, 136, 142, 146), (138, 139, 145, 144), (137, 141, 147, 143), (139, 140, 146, 145), (136, 137, 143, 142), (64, 66, 67, 42, 43, 65), (157, 156, 155, 152), (97, 89, 148, 149), (125, 97, 149, 150), (117, 125, 150, 151), (153, 152, 155, 154), (158, 157, 152, 153), (156, 159, 154, 155), (159, 158, 153, 154), (150, 149, 158, 159), (151, 150, 159, 156), (149, 148, 157, 158), (148, 151, 156, 157), (46, 18, 42, 67, 66, 47), (41, 40, 66, 64), (65, 43, 19, 45, 44, 64), (169, 165, 179, 183), (160, 172, 186, 174), (168, 164, 178, 182), (167, 162, 176, 181), (165, 167, 181, 179), (171, 170, 184, 185), (128, 125, 168, 170), (134, 135, 173, 172), (121, 124, 167, 165), (122, 129, 171, 166), (124, 113, 162, 167), (117, 116, 163, 164), (129, 128, 170, 171), (125, 117, 164, 168), (186, 176, 175, 174), (177, 184, 182, 178), (179, 180, 185, 183), (183, 185, 184, 177), (180, 179, 181, 187), (187, 181, 176, 186), (161, 160, 174, 175), (173, 166, 180, 187), (163, 169, 183, 177), (162, 161, 175, 176), (172, 173, 187, 186), (170, 168, 182, 184), (164, 163, 177, 178), (166, 171, 185, 180), (201, 200, 214, 215), (190, 189, 203, 204), (197, 193, 207, 211), (188, 201, 215, 202), (189, 197, 211, 203), (200, 195, 209, 214), (119, 123, 196, 194), (112, 111, 189, 190), (127, 118, 193, 197), (123, 112, 190, 196), (115, 114, 191, 192), (132, 120, 195, 200), (118, 115, 192, 193), (114, 130, 198, 191), (212, 207, 206, 205), (202, 203, 211, 213), (213, 211, 207, 212), (210, 214, 209, 208), (203, 202, 215, 204), (204, 215, 214, 210), (191, 198, 212, 205), (192, 191, 205, 206), (199, 188, 202, 213), (193, 192, 206, 207), (198, 199, 213, 212), (195, 194, 208, 209), (194, 196, 210, 208), (196, 190, 204, 210), (219, 217, 233, 240), (220, 221, 264, 253), (48, 10, 216, 217), (126, 98, 219, 218), (93, 121, 221, 220), (98, 48, 217, 219), (221, 218, 237, 264), (216, 220, 253, 228), (232, 229, 252, 241), (218, 219, 240, 237), (224, 222, 269, 271), (242, 254, 265, 236), (240, 243, 245, 244), (243, 247, 248, 245), (241, 246, 248, 247), (246, 250, 251, 248), (242, 249, 251, 250), (249, 244, 245, 251), (245, 248, 251), (252, 255, 257, 256), (255, 259, 260, 257), (253, 258, 260, 259), (258, 262, 263, 260), (254, 261, 263, 262), (261, 256, 257, 263), (257, 260, 263), (229, 232, 234, 231), (231, 234, 235, 230), (230, 235, 233, 228), (237, 240, 244, 239), (239, 244, 249, 238), (238, 249, 242, 236), (254, 242, 250, 261), (261, 250, 246, 256), (256, 246, 241, 252), (265, 254, 262, 267), (267, 262, 258, 266), (266, 258, 253, 264), (252, 229, 231, 255), (255, 231, 230, 259), (259, 230, 228, 253), (240, 233, 235, 243), (243, 235, 234, 247), (247, 234, 232, 241), (264, 237, 239, 266), (266, 239, 238, 267), (267, 238, 236, 265), (217, 216, 228, 233), (225, 227, 275, 274), (10, 32, 226, 227), (93, 10, 227, 225), (124, 121, 223, 222), (121, 93, 225, 223), (270, 271, 269, 268), (223, 225, 270, 268), (222, 223, 268, 269), (225, 224, 271, 270), (275, 272, 273, 274), (226, 224, 273, 272), (227, 226, 272, 275), (224, 225, 274, 273), (102, 103, 289, 288), (91, 95, 276, 287), (103, 82, 282, 289), (86, 102, 288, 285), (92, 91, 287, 278), (90, 87, 286, 284), (87, 86, 285, 286), (99, 90, 284, 283), (105, 104, 279, 281), (95, 84, 277, 276), (104, 92, 278, 279), (84, 83, 280, 277), (82, 105, 281, 282), (83, 99, 283, 280)])
me_cube_002.polygons.foreach_set('material_index', [0, 0, 0, 0, 0, 0, 0, 0, 0, 0, 0, 0, 0, 0, 0, 0, 0, 0, 0, 0, 0, 0, 0, 0, 0, 0, 0, 0, 0, 0, 0, 0, 0, 0, 0, 0, 0, 0, 0, 0, 0, 0, 0, 0, 0, 0, 0, 0, 0, 0, 0, 0, 0, 0, 0, 0, 0, 2, 2, 2, 2, 2, 2, 0, 0, 2, 2, 0, 2, 0, 0, 0, 0, 0, 0, 0, 0, 0, 2, 0, 0, 0, 0, 0, 0, 2, 2, 2, 2, 2, 2, 2, 2, 2, 2, 2, 2, 2, 2, 2, 2, 2, 2, 2, 2, 2, 2, 2, 0, 2, 2, 2, 2, 3, 0, 0, 0, 0, 0, 3, 3, 3, 3, 3, 3, 0, 0, 2, 2, 2, 0, 0, 0, 0, 1, 1, 1, 1, 0, 0, 0, 0, 2, 0, 0, 0, 2, 2, 2, 2, 2, 2, 2, 2, 2, 2, 2, 2, 2, 2, 2, 2, 2, 0, 0, 2, 2, 0, 2, 0, 2, 2, 0, 2, 0, 2, 2, 2, 2, 2, 2, 2, 2, 2, 2, 2, 2, 2, 2, 0, 0, 0, 2, 0, 2, 2, 2, 0, 0, 0, 2, 0, 0, 0, 0, 3, 0, 2, 3, 3, 3, 3, 3, 3, 3, 3, 3, 3, 3, 3, 3, 3, 3, 3, 3, 3, 3, 3, 3, 3, 3, 3, 3, 3, 3, 3, 3, 3, 3, 3, 3, 3, 3, 3, 0, 0, 0, 0, 0, 0, 3, 2, 2, 2, 3, 0, 0, 0, 0, 0, 0, 0, 0, 0, 0, 0, 0, 0, 0, 0, 0, 0])
_uv = me_cube_002.uv_layers.new(name='UVMap')
_uv.uv.foreach_set('vector', [0.375, 0.1279, 0.625, 0.1279, 0.625, 0.25, 0.375, 0.25, 0.375, 0.25, 0.625, 0.25, 0.625, 0.5, 0.375, 0.5, 0.625, 0.6221, 0.625, 0.75, 0.625, 0.75, 0.625, 0.6221, 0.125, 0.6221, 0.375, 0.6221, 0.375, 0.75, 0.2917, 0.75, 0.2083, 0.75, 0.125, 0.75, 0.625, 0.6221, 0.875, 0.6221, 0.875, 0.75, 0.7917, 0.75, 0.7083, 0.75, 0.625, 0.75, 0.5417, 0.75, 0.625, 0.75, 0.625, 0.75, 0.5417, 0.75, 0.7917, 0.75, 0.875, 0.75, 0.875, 0.75, 0.7917, 0.75, 0.625, 0.75, 0.625, 0.75, 0.625, 0.75, 0.625, 0.75, 0.4583, 0.0, 0.375, 0.0, 0.375, 0.0, 0.625, 0.5, 0.875, 0.5, 0.875, 0.6221, 0.625, 0.6221, 0.125, 0.5, 0.375, 0.5, 0.375, 0.6221, 0.125, 0.6221, 0.375, 0.5, 0.625, 0.5, 0.625, 0.6221, 0.375, 0.6221, 0.375, 0.0, 0.625, 0.0, 0.625, 0.1279, 0.375, 0.1279, 0.625, 0.75, 0.625, 0.75, 0.625, 0.75, 0.625, 0.75, 0.5417, 0.75, 0.625, 0.75, 0.625, 0.75, 0.5417, 0.75, 0.375, 0.75, 0.375, 0.75, 0.375, 0.75, 0.375, 0.75, 0.375, 0.75, 0.375, 0.75, 0.375, 0.75, 0.375, 0.75, 0.2917, 0.75, 0.2083, 0.75, 0.125, 0.75, 0.125, 0.75, 0.125, 0.75, 0.125, 0.75, 0.2083, 0.75, 0.2917, 0.75, 0.375, 0.75, 0.375, 0.75, 0.375, 0.75, 0.4583, 0.75, 0.4583, 0.75, 0.375, 0.75, 0.4583, 0.75, 0.5417, 0.75, 0.5417, 0.75, 0.4583, 0.75, 0.375, 0.75, 0.4583, 0.75, 0.4583, 0.75, 0.375, 0.75, 0.375, 0.75, 0.4583, 0.75, 0.4583, 0.75, 0.375, 0.75, 0.4583, 0.75, 0.5417, 0.75, 0.5417, 0.75, 0.4583, 0.75, 0.4583, 0.75, 0.5417, 0.75, 0.5417, 0.75, 0.4583, 0.75, 0.5417, 0.75, 0.625, 0.75, 0.625, 0.75, 0.5417, 0.75, 0.5417, 0.75, 0.625, 0.75, 0.625, 0.75, 0.5417, 0.75, 0.5417, 0.75, 0.5417, 0.75, 0.5417, 0.75, 0.5417, 0.75, 0.125, 0.75, 0.2083, 0.75, 0.2083, 0.75, 0.125, 0.75, 0.5417, 0.75, 0.5417, 0.75, 0.5417, 0.75, 0.5417, 0.75, 0.5417, 0.75, 0.5417, 0.75, 0.5417, 0.75, 0.5417, 0.75, 0.375, 0.75, 0.375, 0.75, 0.375, 0.75, 0.375, 0.75, 0.4583, 0.75, 0.4583, 0.75, 0.5417, 0.75, 0.5417, 0.75, 0.5417, 0.75, 0.5417, 0.75, 0.5417, 0.8333, 0.5417, 0.9167, 0.5417, 1.0, 0.4583, 1.0, 0.4583, 0.9167, 0.4583, 0.8333, 0.4583, 0.75, 0.4583, 0.75, 0.4583, 0.75, 0.375, 0.75, 0.375, 0.75, 0.4583, 0.75, 0.625, 0.0, 0.375, 0.0, 0.4583, 0.0, 0.5417, 0.0, 0.625, 0.0, 0.5417, 0.0, 0.625, 0.0, 0.625, 0.0, 0.375, 0.0, 0.375, 0.0, 0.625, 0.0, 0.625, 0.0, 0.375, 0.0, 0.375, 0.0, 0.625, 0.0, 0.625, 0.75, 0.625, 0.75, 0.625, 0.75, 0.625, 0.75, 0.625, 0.75, 0.625, 0.75, 0.625, 0.75, 0.625, 0.75, 0.625, 0.75, 0.625, 0.75, 0.625, 0.75, 0.625, 0.75, 0.625, 0.75, 0.625, 0.75, 0.625, 0.75, 0.625, 0.75, 0.625, 0.75, 0.625, 0.75, 0.625, 0.75, 0.625, 0.75, 0.625, 0.75, 0.625, 0.75, 0.625, 0.75, 0.625, 0.75, 0.625, 0.75, 0.625, 0.75, 0.625, 0.75, 0.625, 0.75, 0.625, 0.75, 0.625, 0.75, 0.625, 0.75, 0.625, 0.75, 0.625, 0.75, 0.7083, 0.75, 0.7083, 0.75, 0.625, 0.75, 0.7083, 0.75, 0.7917, 0.75, 0.7917, 0.75, 0.7083, 0.75, 0.625, 0.75, 0.7083, 0.75, 0.7083, 0.75, 0.625, 0.75, 0.625, 0.75, 0.7083, 0.75, 0.7083, 0.75, 0.625, 0.75, 0.7083, 0.75, 0.7917, 0.75, 0.7917, 0.75, 0.7083, 0.75, 0.7083, 0.75, 0.7917, 0.75, 0.7917, 0.75, 0.7083, 0.75, 0.7917, 0.75, 0.875, 0.75, 0.875, 0.75, 0.7917, 0.75, 0.7917, 0.75, 0.875, 0.75, 0.875, 0.75, 0.7917, 0.75, 0.375, 0.75, 0.4583, 0.75, 0.4583, 0.75, 0.375, 0.75, 0.625, 0.75, 0.5417, 0.75, 0.5417, 0.75, 0.625, 0.75, 0.375, 0.75, 0.375, 0.75, 0.375, 0.75, 0.375, 0.75, 0.4583, 0.0, 0.375, 0.0, 0.375, 0.0, 0.4583, 0.0, 0.7917, 0.75, 0.875, 0.75, 0.875, 0.75, 0.7917, 0.75, 0.5417, 0.9167, 0.5417, 0.8333, 0.5417, 0.8333, 0.5417, 0.9167, 0.7917, 0.75, 0.875, 0.75, 0.875, 0.75, 0.7917, 0.75, 0.375, 0.75, 0.375, 0.75, 0.375, 0.75, 0.375, 0.75, 0.4583, 0.75, 0.4583, 0.8333, 0.4583, 0.8333, 0.4583, 0.75, 0.2917, 0.75, 0.375, 0.75, 0.375, 0.75, 0.2917, 0.75, 0.625, 0.75, 0.625, 0.75, 0.625, 0.75, 0.625, 0.75, 0.4583, 0.9167, 0.4583, 1.0, 0.4583, 1.0, 0.4583, 0.9167, 0.625, 0.75, 0.625, 0.75, 0.625, 0.75, 0.625, 0.75, 0.625, 0.0, 0.5417, 0.0, 0.5417, 0.0, 0.625, 0.0, 0.625, 0.75, 0.625, 0.75, 0.625, 0.75, 0.625, 0.75, 0.7083, 0.75, 0.7917, 0.75, 0.7917, 0.75, 0.7083, 0.75, 0.7083, 0.75, 0.7083, 0.75, 0.7083, 0.75, 0.7083, 0.75, 0.2083, 0.75, 0.2917, 0.75, 0.2917, 0.75, 0.2083, 0.75, 0.2083, 0.75, 0.2917, 0.75, 0.2917, 0.75, 0.2083, 0.75, 0.4583, 0.75, 0.4583, 0.75, 0.4583, 0.75, 0.4583, 0.75, 0.7083, 0.75, 0.7083, 0.75, 0.7083, 0.75, 0.7083, 0.75, 0.4583, 0.75, 0.4583, 0.75, 0.4583, 0.75, 0.4583, 0.75, 0.375, 0.75, 0.375, 0.75, 0.375, 0.75, 0.375, 0.75, 0.7083, 0.75, 0.7917, 0.75, 0.7917, 0.75, 0.7083, 0.75, 0.4583, 0.75, 0.4583, 0.75, 0.4583, 0.75, 0.4583, 0.75, 0.4583, 0.9167, 0.4583, 1.0, 0.4583, 1.0, 0.4583, 0.9167, 0.4583, 0.75, 0.4583, 0.8333, 0.4583, 0.8333, 0.4583, 0.75, 0.625, 0.75, 0.625, 0.75, 0.625, 0.75, 0.625, 0.75, 0.4583, 0.8333, 0.4583, 0.9167, 0.4583, 0.9167, 0.4583, 0.8333, 0.625, 0.0, 0.5417, 0.0, 0.5417, 0.0, 0.625, 0.0, 0.625, 0.75, 0.625, 0.75, 0.625, 0.75, 0.625, 0.75, 0.5417, 1.0, 0.5417, 0.9167, 0.5417, 0.9167, 0.5417, 1.0, 0.5417, 0.8333, 0.5417, 0.75, 0.5417, 0.75, 0.5417, 0.8333, 0.2917, 0.75, 0.375, 0.75, 0.375, 0.75, 0.2917, 0.75, 0.7917, 0.75, 0.875, 0.75, 0.875, 0.75, 0.7917, 0.75, 0.375, 0.75, 0.375, 0.75, 0.375, 0.75, 0.375, 0.75, 0.5417, 0.8333, 0.5417, 0.75, 0.5417, 0.75, 0.5417, 0.8333, 0.5417, 1.0, 0.5417, 0.9167, 0.5417, 0.9167, 0.5417, 1.0, 0.625, 0.75, 0.625, 0.75, 0.625, 0.75, 0.625, 0.75, 0.4583, 0.75, 0.4583, 0.75, 0.4583, 0.75, 0.4583, 0.75, 0.4583, 0.8333, 0.4583, 0.9167, 0.4583, 0.9167, 0.4583, 0.8333, 0.4583, 0.75, 0.4583, 0.75, 0.4583, 0.75, 0.4583, 0.75, 0.4583, 0.0, 0.375, 0.0, 0.375, 0.0, 0.4583, 0.0, 0.4583, 0.75, 0.4583, 0.8333, 0.4583, 0.8333, 0.4583, 0.75, 0.625, 0.0, 0.5417, 0.0, 0.5417, 0.0, 0.625, 0.0, 0.625, 0.75, 0.625, 0.75, 0.625, 0.75, 0.625, 0.75, 0.4583, 0.8333, 0.4583, 0.9167, 0.4583, 0.9167, 0.4583, 0.8333, 0.375, 0.75, 0.375, 0.75, 0.375, 0.75, 0.375, 0.75, 0.375, 0.75, 0.4583, 0.75, 0.4583, 0.75, 0.375, 0.75, 0.5417, 1.0, 0.5417, 0.9167, 0.5417, 0.9167, 0.5417, 1.0, 0.5417, 0.75, 0.5417, 0.75, 0.5417, 0.75, 0.5417, 0.75, 0.625, 0.75, 0.625, 0.75, 0.625, 0.75, 0.625, 0.75, 0.5417, 0.8333, 0.5417, 0.75, 0.5417, 0.75, 0.5417, 0.8333, 0.5417, 0.75, 0.5417, 0.75, 0.5417, 0.75, 0.5417, 0.75, 0.375, 0.75, 0.375, 0.75, 0.375, 0.75, 0.375, 0.75, 0.5417, 0.9167, 0.5417, 0.8333, 0.5417, 0.8333, 0.5417, 0.9167, 0.5417, 0.75, 0.5417, 0.75, 0.5417, 0.75, 0.5417, 0.75, 0.4583, 0.0, 0.375, 0.0, 0.375, 0.0, 0.4583, 0.0, 0.4583, 0.75, 0.4583, 0.75, 0.4583, 0.75, 0.4583, 0.75, 0.4583, 0.75, 0.4583, 0.75, 0.4583, 0.75, 0.4583, 0.75, 0.125, 0.75, 0.2083, 0.75, 0.2083, 0.75, 0.125, 0.75, 0.4583, 0.75, 0.4583, 0.75, 0.4583, 0.75, 0.4583, 0.75, 0.5417, 0.75, 0.4583, 0.75, 0.4583, 0.75, 0.5417, 0.75, 0.5417, 0.75, 0.4583, 0.75, 0.4583, 0.75, 0.5417, 0.75, 0.375, 0.6221, 0.625, 0.6221, 0.625, 0.6221, 0.375, 0.6221, 0.375, 0.75, 0.375, 0.6221, 0.375, 0.6221, 0.375, 0.75, 0.4583, 0.75, 0.375, 0.75, 0.375, 0.75, 0.4583, 0.75, 0.625, 0.75, 0.5417, 0.75, 0.5417, 0.75, 0.625, 0.75, 0.375, 0.6221, 0.625, 0.6221, 0.625, 0.75, 0.5417, 0.75, 0.4583, 0.75, 0.375, 0.75, 0.375, 0.6221, 0.625, 0.6221, 0.625, 0.6221, 0.375, 0.6221, 0.4583, 0.75, 0.375, 0.75, 0.375, 0.75, 0.4583, 0.75, 0.625, 0.75, 0.5417, 0.75, 0.5417, 0.75, 0.625, 0.75, 0.375, 0.75, 0.375, 0.6221, 0.375, 0.6221, 0.375, 0.75, 0.625, 0.6221, 0.625, 0.75, 0.625, 0.75, 0.625, 0.6221, 0.4583, 0.75, 0.5417, 0.75, 0.5417, 0.75, 0.5417, 0.75, 0.4583, 0.75, 0.4583, 0.75, 0.625, 0.75, 0.625, 0.75, 0.625, 0.75, 0.625, 0.75, 0.5417, 0.75, 0.625, 0.75, 0.625, 0.75, 0.5417, 0.75, 0.5417, 0.75, 0.5417, 0.75, 0.5417, 0.75, 0.5417, 0.75, 0.625, 0.75, 0.5417, 0.75, 0.5417, 0.75, 0.625, 0.75, 0.5417, 0.75, 0.625, 0.75, 0.625, 0.75, 0.5417, 0.75, 0.5417, 0.75, 0.625, 0.75, 0.625, 0.75, 0.5417, 0.75, 0.625, 0.75, 0.5417, 0.75, 0.5417, 0.75, 0.625, 0.75, 0.5417, 0.75, 0.5417, 0.75, 0.5417, 0.75, 0.5417, 0.75, 0.5417, 0.75, 0.5417, 0.75, 0.5417, 0.75, 0.5417, 0.75, 0.625, 0.75, 0.5417, 0.75, 0.5417, 0.75, 0.625, 0.75, 0.5417, 0.75, 0.625, 0.75, 0.625, 0.75, 0.5417, 0.75, 0.625, 0.75, 0.625, 0.75, 0.625, 0.75, 0.625, 0.75, 0.625, 0.75, 0.625, 0.75, 0.5417, 0.75, 0.5417, 0.75, 0.5417, 0.75, 0.625, 0.75, 0.4583, 0.75, 0.5417, 0.75, 0.5417, 0.75, 0.4583, 0.75, 0.4583, 0.75, 0.4583, 0.75, 0.375, 0.75, 0.375, 0.75, 0.375, 0.75, 0.4583, 0.75, 0.625, 0.75, 0.625, 0.75, 0.625, 0.75, 0.625, 0.75, 0.5417, 1.0, 0.5417, 0.9167, 0.5417, 0.9167, 0.5417, 1.0, 0.5417, 0.75, 0.625, 0.75, 0.625, 0.75, 0.5417, 0.75, 0.7083, 0.75, 0.7917, 0.75, 0.7917, 0.75, 0.7083, 0.75, 0.625, 0.75, 0.7083, 0.75, 0.7083, 0.75, 0.625, 0.75, 0.5417, 0.75, 0.5417, 0.75, 0.5417, 0.75, 0.5417, 0.75, 0.5417, 0.75, 0.5417, 0.75, 0.5417, 0.75, 0.5417, 0.75, 0.5417, 0.9167, 0.5417, 0.8333, 0.5417, 0.8333, 0.5417, 0.9167, 0.625, 0.75, 0.7083, 0.75, 0.7083, 0.75, 0.625, 0.75, 0.5417, 0.75, 0.5417, 0.75, 0.5417, 0.75, 0.5417, 0.75, 0.7083, 0.75, 0.7917, 0.75, 0.7917, 0.75, 0.7083, 0.75, 0.625, 0.75, 0.625, 0.75, 0.625, 0.75, 0.625, 0.75, 0.5417, 0.75, 0.5417, 0.75, 0.5417, 0.75, 0.5417, 0.75, 0.5417, 0.75, 0.625, 0.75, 0.625, 0.75, 0.5417, 0.75, 0.5417, 0.9167, 0.625, 0.9167, 0.625, 1.0, 0.5417, 1.0, 0.625, 0.75, 0.5417, 0.75, 0.5417, 0.75, 0.625, 0.75, 0.625, 0.75, 0.5417, 0.75, 0.5417, 0.75, 0.625, 0.75, 0.625, 0.75, 0.5417, 0.75, 0.5417, 0.75, 0.625, 0.75, 0.5417, 0.75, 0.625, 0.75, 0.625, 0.8333, 0.5417, 0.8333, 0.5417, 0.8333, 0.625, 0.8333, 0.625, 0.9167, 0.5417, 0.9167, 0.625, 0.0, 0.5417, 0.0, 0.5417, 0.0, 0.625, 0.0, 0.5417, 0.8333, 0.5417, 0.75, 0.5417, 0.75, 0.5417, 0.8333, 0.625, 0.75, 0.625, 0.75, 0.625, 0.75, 0.625, 0.75, 0.7917, 0.75, 0.875, 0.75, 0.875, 0.75, 0.7917, 0.75, 0.5417, 0.9167, 0.5417, 0.8333, 0.5417, 0.8333, 0.5417, 0.9167, 0.5417, 0.75, 0.5417, 0.75, 0.5417, 0.75, 0.5417, 0.75, 0.625, 0.75, 0.625, 0.75, 0.625, 0.75, 0.625, 0.75, 0.5417, 0.75, 0.5417, 0.75, 0.5417, 0.75, 0.5417, 0.75, 0.4583, 0.8333, 0.4583, 0.9167, 0.4583, 0.9167, 0.4583, 0.8333, 0.2917, 0.75, 0.375, 0.75, 0.375, 0.75, 0.2917, 0.75, 0.375, 0.75, 0.375, 0.75, 0.375, 0.75, 0.375, 0.75, 0.4583, 0.75, 0.4583, 0.8333, 0.4583, 0.8333, 0.4583, 0.75, 0.375, 0.75, 0.375, 0.75, 0.375, 0.75, 0.375, 0.75, 0.4583, 0.9167, 0.4583, 1.0, 0.4583, 1.0, 0.4583, 0.9167, 0.125, 0.75, 0.2083, 0.75, 0.2083, 0.75, 0.125, 0.75, 0.2917, 0.75, 0.375, 0.75, 0.375, 0.75, 0.2917, 0.75, 0.375, 0.75, 0.375, 0.75, 0.375, 0.75, 0.375, 0.75, 0.2083, 0.75, 0.2917, 0.75, 0.2917, 0.75, 0.2083, 0.75, 0.375, 0.75, 0.4583, 0.75, 0.4583, 0.75, 0.375, 0.75, 0.4583, 0.9167, 0.4583, 1.0, 0.4583, 1.0, 0.4583, 0.9167, 0.375, 0.75, 0.375, 0.75, 0.375, 0.75, 0.375, 0.75, 0.4583, 0.75, 0.4583, 0.75, 0.4583, 0.75, 0.4583, 0.75, 0.4583, 0.75, 0.375, 0.75, 0.375, 0.75, 0.4583, 0.75, 0.4583, 0.75, 0.375, 0.75, 0.375, 0.75, 0.4583, 0.75, 0.4583, 0.75, 0.375, 0.75, 0.375, 0.75, 0.4583, 0.75, 0.375, 0.9167, 0.4583, 0.9167, 0.4583, 1.0, 0.375, 1.0, 0.375, 0.75, 0.4583, 0.75, 0.4583, 0.8333, 0.375, 0.8333, 0.375, 0.8333, 0.4583, 0.8333, 0.4583, 0.9167, 0.375, 0.9167, 0.4583, 0.75, 0.4583, 0.75, 0.4583, 0.75, 0.4583, 0.75, 0.375, 0.75, 0.4583, 0.75, 0.4583, 0.75, 0.375, 0.75, 0.4583, 0.75, 0.4583, 0.75, 0.4583, 0.75, 0.4583, 0.75, 0.375, 0.75, 0.375, 0.75, 0.375, 0.75, 0.375, 0.75, 0.4583, 0.75, 0.4583, 0.75, 0.4583, 0.75, 0.4583, 0.75, 0.4583, 0.0, 0.375, 0.0, 0.375, 0.0, 0.4583, 0.0, 0.125, 0.75, 0.2083, 0.75, 0.2083, 0.75, 0.125, 0.75, 0.2083, 0.75, 0.2917, 0.75, 0.2917, 0.75, 0.2083, 0.75, 0.625, 0.75, 0.625, 0.75, 0.625, 0.75, 0.625, 0.75, 0.625, 0.75, 0.625, 0.75, 0.625, 0.75, 0.625, 0.75, 0.625, 0.75, 0.625, 0.75, 0.625, 0.75, 0.625, 0.75, 0.625, 0.75, 0.625, 0.75, 0.625, 0.75, 0.625, 0.75, 0.625, 0.75, 0.625, 0.75, 0.625, 0.75, 0.625, 0.75, 0.625, 0.75, 0.625, 0.75, 0.625, 0.75, 0.625, 0.75, 0.625, 0.75, 0.625, 0.75, 0.625, 0.75, 0.625, 0.75, 0.625, 0.75, 0.625, 0.75, 0.625, 0.75, 0.625, 0.75, 0.625, 0.75, 0.625, 0.75, 0.625, 0.75, 0.625, 0.75, 0.625, 0.75, 0.625, 0.75, 0.625, 0.75, 0.625, 0.75, 0.7083, 0.75, 0.7083, 0.75, 0.7083, 0.75, 0.7083, 0.75, 0.625, 0.75, 0.625, 0.75, 0.625, 0.75, 0.625, 0.75, 0.625, 0.75, 0.625, 0.75, 0.625, 0.75, 0.625, 0.75, 0.625, 0.75, 0.625, 0.75, 0.625, 0.75, 0.625, 0.75, 0.625, 0.75, 0.625, 0.75, 0.625, 0.75, 0.625, 0.75, 0.625, 0.75, 0.625, 0.75, 0.625, 0.75, 0.625, 0.75, 0.625, 0.75, 0.625, 0.75, 0.625, 0.75, 0.625, 0.75, 0.625, 0.75, 0.625, 0.75, 0.625, 0.75, 0.625, 0.75, 0.625, 0.75, 0.625, 0.75, 0.625, 0.75, 0.625, 0.75, 0.625, 0.75, 0.625, 0.75, 0.625, 0.75, 0.625, 0.75, 0.625, 0.75, 0.625, 0.75, 0.625, 0.75, 0.625, 0.75, 0.625, 0.75, 0.625, 0.75, 0.625, 0.75, 0.625, 0.75, 0.625, 0.75, 0.625, 0.75, 0.625, 0.75, 0.625, 0.75, 0.625, 0.75, 0.625, 0.75, 0.625, 0.75, 0.625, 0.75, 0.625, 0.75, 0.625, 0.75, 0.625, 0.75, 0.625, 0.75, 0.625, 0.75, 0.625, 0.75, 0.625, 0.75, 0.625, 0.75, 0.625, 0.75, 0.625, 0.75, 0.625, 0.75, 0.625, 0.75, 0.625, 0.75, 0.625, 0.75, 0.625, 0.75, 0.625, 0.75, 0.625, 0.75, 0.625, 0.75, 0.625, 0.75, 0.625, 0.75, 0.625, 0.75, 0.625, 0.75, 0.625, 0.75, 0.625, 0.75, 0.625, 0.75, 0.625, 0.75, 0.625, 0.75, 0.625, 0.75, 0.625, 0.75, 0.625, 0.75, 0.625, 0.75, 0.625, 0.75, 0.625, 0.75, 0.625, 0.75, 0.625, 0.75, 0.625, 0.75, 0.625, 0.75, 0.625, 0.75, 0.625, 0.75, 0.625, 0.75, 0.625, 0.75, 0.625, 0.75, 0.625, 0.75, 0.625, 0.75, 0.625, 0.75, 0.625, 0.75, 0.625, 0.75, 0.625, 0.75, 0.625, 0.75, 0.625, 0.75, 0.625, 0.75, 0.625, 0.75, 0.625, 0.75, 0.625, 0.75, 0.625, 0.75, 0.625, 0.75, 0.625, 0.75, 0.625, 0.75, 0.625, 0.75, 0.625, 0.75, 0.625, 0.75, 0.625, 0.75, 0.625, 0.75, 0.625, 0.75, 0.625, 0.75, 0.625, 0.75, 0.625, 0.75, 0.625, 0.75, 0.625, 0.75, 0.625, 0.75, 0.625, 0.75, 0.625, 0.75, 0.625, 0.75, 0.625, 0.75, 0.625, 0.75, 0.625, 0.75, 0.625, 0.75, 0.625, 0.75, 0.625, 0.75, 0.625, 0.75, 0.625, 0.75, 0.625, 0.75, 0.625, 0.75, 0.625, 0.75, 0.625, 0.75, 0.625, 0.75, 0.625, 0.75, 0.625, 0.75, 0.625, 0.75, 0.625, 0.75, 0.625, 0.75, 0.625, 0.75, 0.625, 0.75, 0.625, 0.75, 0.625, 0.75, 0.625, 0.75, 0.625, 0.75, 0.625, 0.75, 0.625, 0.75, 0.7083, 0.75, 0.7083, 0.75, 0.625, 0.75, 0.625, 0.75, 0.625, 0.75, 0.625, 0.75, 0.625, 0.75, 0.7083, 0.75, 0.625, 0.75, 0.625, 0.75, 0.7083, 0.75, 0.625, 0.75, 0.625, 0.75, 0.625, 0.75, 0.625, 0.75, 0.625, 0.75, 0.7083, 0.75, 0.7083, 0.75, 0.625, 0.75, 0.625, 0.75, 0.625, 0.75, 0.625, 0.75, 0.625, 0.75, 0.7083, 0.75, 0.625, 0.75, 0.625, 0.75, 0.7083, 0.75, 0.625, 0.75, 0.7083, 0.75, 0.7083, 0.75, 0.625, 0.75, 0.625, 0.75, 0.7083, 0.75, 0.7083, 0.75, 0.625, 0.75, 0.7083, 0.75, 0.7083, 0.75, 0.7083, 0.75, 0.7083, 0.75, 0.625, 0.75, 0.7083, 0.75, 0.7083, 0.75, 0.625, 0.75, 0.7083, 0.75, 0.625, 0.75, 0.625, 0.75, 0.7083, 0.75, 0.4583, 0.75, 0.4583, 0.75, 0.4583, 0.75, 0.4583, 0.75, 0.125, 0.75, 0.2083, 0.75, 0.2083, 0.75, 0.125, 0.75, 0.4583, 0.75, 0.4583, 0.75, 0.4583, 0.75, 0.4583, 0.75, 0.4583, 0.75, 0.4583, 0.75, 0.4583, 0.75, 0.4583, 0.75, 0.4583, 0.0, 0.375, 0.0, 0.375, 0.0, 0.4583, 0.0, 0.375, 0.75, 0.375, 0.75, 0.375, 0.75, 0.375, 0.75, 0.375, 0.75, 0.4583, 0.75, 0.4583, 0.75, 0.375, 0.75, 0.375, 0.75, 0.375, 0.75, 0.375, 0.75, 0.375, 0.75, 0.4583, 0.8333, 0.4583, 0.9167, 0.4583, 0.9167, 0.4583, 0.8333, 0.2083, 0.75, 0.2917, 0.75, 0.2917, 0.75, 0.2083, 0.75, 0.4583, 0.9167, 0.4583, 1.0, 0.4583, 1.0, 0.4583, 0.9167, 0.2917, 0.75, 0.375, 0.75, 0.375, 0.75, 0.2917, 0.75, 0.4583, 0.75, 0.4583, 0.8333, 0.4583, 0.8333, 0.4583, 0.75, 0.375, 0.75, 0.375, 0.75, 0.375, 0.75, 0.375, 0.75])
me_cube_002.materials.append(mat_material)
me_cube_002.materials.append(mat_material_001)
me_cube_002.materials.append(mat_material_002)
me_cube_002.materials.append(mat_material_003)
me_cube_002.use_remesh_fix_poles = True
me_cube_002.use_remesh_preserve_attributes = False
me_cube_002.use_mirror_vertex_groups = False
me_cube_002.update()

# ---- objects
ob_cube = bpy.data.objects.new('Cube', me_cube)
ob_cube_001 = bpy.data.objects.new('Cube.001', me_cube_001)
ob_cube_002 = bpy.data.objects.new('Cube.002', me_cube_002)

# ---- transforms, parenting, visibility, modifiers, constraints
ob_cube.location = (0.0, 0.0, 0.0)
ob_cube.lock_rotations_4d = False
ob_cube.empty_display_type = 'ARROWS'
ob_cube.lineart.crease_threshold = 0.0
_m = ob_cube.modifiers.new('Mirror', 'MIRROR')
ob_cube_001.location = (0.0, 0.0, 0.0)
ob_cube_001.lineart.crease_threshold = 0.0
ob_cube_002.location = (0.0, 0.0, 0.0)
ob_cube_002.scale = (-1.0, 1.0, 1.0)
ob_cube_002.lineart.crease_threshold = 0.0

# ---- collection membership
col_collection.objects.link(ob_cube)
col_collection.objects.link(ob_cube_001)
col_collection.objects.link(ob_cube_002)

# ---- scene / render settings (as saved in the file)
scene.frame_start = 1; scene.frame_end = 250; scene.frame_set(0)
scene.render.engine = 'CYCLES'
scene.cycles.use_denoising = False
scene.cycles.samples = 128
scene.cycles.sampling_pattern = 'TABULATED_SOBOL'
scene.cycles.use_adaptive_sampling = False
scene.cycles.use_light_tree = False
scene.view_settings.view_transform = 'Filmic'
bpy.context.view_layer.update()

# ---- added for rendering (the .blend has no active camera and no usable light): camera, sun
cam_auto = bpy.data.cameras.new('AutoCamera')
cam_auto.lens = 50.0
cam_auto.sensor_width = 36.0
cam_auto.clip_end = 1000.0
ob_auto_camera = bpy.data.objects.new('AutoCamera', cam_auto)
scene.collection.objects.link(ob_auto_camera)
ob_auto_camera.location = (5.82373, -6.87726, 4.58669)
ob_auto_camera.rotation_euler = (1.09748, -7.21219e-08, 0.694738)
scene.camera = ob_auto_camera
light_auto_sun = bpy.data.lights.new('AutoSun', 'SUN')
light_auto_sun.energy = 3.0
light_auto_sun.angle = 0.0523599
ob_auto_sun = bpy.data.objects.new('AutoSun', light_auto_sun)
scene.collection.objects.link(ob_auto_sun)
ob_auto_sun.rotation_euler = (0.872665, 0.174533, 0.523599)
bpy.context.view_layer.update()
